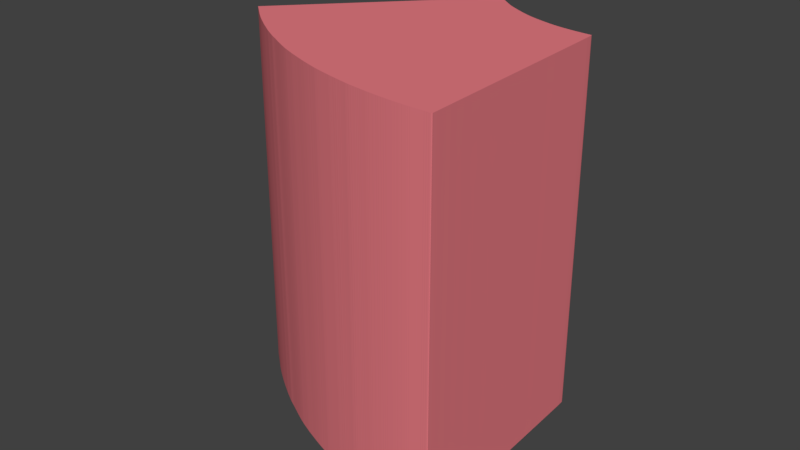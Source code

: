 # Source: pieza5.blend  (saved by Blender 2.79.0; exported with 4.5.12 LTS)
import bpy
from mathutils import Matrix  # noqa: F401  (used for matrix-valued properties, if any)

bpy.ops.wm.read_factory_settings(use_empty=True)
scene = bpy.context.scene
scene.name = 'Scene'

# ---- collections
col_collection_1 = bpy.data.collections.new('Collection 1'); scene.collection.children.link(col_collection_1)

# ---- materials (node trees are filled in below, after node groups)
mat_svgmat_001 = bpy.data.materials.new('SVGMat.001')
mat_svgmat_001.alpha_threshold = 0.0
mat_svgmat_001.use_transparent_shadow = False
mat_svgmat_001.diffuse_color = (0.807, 0.2016, 0.2307, 1.0)
mat_svgmat_001.roughness = 0.5

# ---- material node trees

# ---- world
world_world = bpy.data.worlds.new('World'); scene.world = world_world
world_world.color = (0.05088, 0.05088, 0.05088)
world_world.use_sun_shadow = False
world_world.sun_shadow_jitter_overblur = 0.0
world_world.cycles.sampling_method = 'MANUAL'

# ---- meshes
me_cupath826 = bpy.data.meshes.new('CUpath826')
me_cupath826.from_pydata([(-0.003489, 0.04692, 0.0), (-0.00344, 0.04687, 0.0), (-0.003384, 0.04682, 0.0), (-0.003321, 0.04676, 0.0), (-0.003252, 0.04669, 0.0), (-0.003176, 0.04662, 0.0), (-0.003094, 0.04654, 0.0), (-0.003006, 0.04646, 0.0), (-0.002913, 0.04637, 0.0), (-0.002816, 0.04629, 0.0), (-0.002713, 0.04619, 0.0), (-0.002606, 0.0461, 0.0), (-0.002495, 0.046, 0.0), (-0.002381, 0.04591, 0.0), (-0.002263, 0.04581, 0.0), (-0.002142, 0.04571, 0.0), (-0.002018, 0.04561, 0.0), (-0.001891, 0.0455, 0.0), (-0.001762, 0.0454, 0.0), (-0.001631, 0.0453, 0.0), (-0.001498, 0.04519, 0.0), (-0.001363, 0.04508, 0.0), (-0.001227, 0.04498, 0.0), (-0.001091, 0.04487, 0.0), (-0.000953, 0.04476, 0.0), (-0.000815, 0.04466, 0.0), (-0.0006767, 0.04455, 0.0), (-0.0005382, 0.04444, 0.0), (-0.0003996, 0.04433, 0.0), (-0.0002612, 0.04422, 0.0), (-0.000123, 0.04411, 0.0), (1.472e-05, 0.04401, 0.0), (0.0001519, 0.0439, 0.0), (0.0002884, 0.04379, 0.0), (0.0004241, 0.04369, 0.0), (0.0005588, 0.04358, 0.0), (0.0006924, 0.04348, 0.0), (0.0008247, 0.04337, 0.0), (0.0009562, 0.04327, 0.0), (0.001087, 0.04317, 0.0), (0.001218, 0.04307, 0.0), (0.001348, 0.04297, 0.0), (0.00148, 0.04287, 0.0), (0.001612, 0.04277, 0.0), (0.001745, 0.04267, 0.0), (0.001879, 0.04257, 0.0), (0.002016, 0.04247, 0.0), (0.002155, 0.04237, 0.0), (0.002296, 0.04227, 0.0), (0.00244, 0.04217, 0.0), (0.002587, 0.04207, 0.0), (0.002737, 0.04197, 0.0), (0.00289, 0.04187, 0.0), (0.003046, 0.04177, 0.0), (0.003205, 0.04166, 0.0), (0.003366, 0.04156, 0.0), (0.003531, 0.04146, 0.0), (0.003699, 0.04135, 0.0), (0.00387, 0.04125, 0.0), (0.004043, 0.04114, 0.0), (0.00422, 0.04104, 0.0), (0.004399, 0.04093, 0.0), (0.004582, 0.04082, 0.0), (0.004767, 0.04072, 0.0), (0.004954, 0.04061, 0.0), (0.005142, 0.0405, 0.0), (0.005333, 0.0404, 0.0), (0.005524, 0.04029, 0.0), (0.005717, 0.04018, 0.0), (0.00591, 0.04007, 0.0), (0.006104, 0.03997, 0.0), (0.006298, 0.03986, 0.0), (0.006492, 0.03975, 0.0), (0.006685, 0.03965, 0.0), (0.006878, 0.03954, 0.0), (0.007072, 0.03943, 0.0), (0.007265, 0.03933, 0.0), (0.00746, 0.03922, 0.0), (0.007656, 0.03912, 0.0), (0.007853, 0.03901, 0.0), (0.008052, 0.03891, 0.0), (0.008253, 0.0388, 0.0), (0.008457, 0.03869, 0.0), (0.008663, 0.03859, 0.0), (0.008872, 0.03848, 0.0), (0.009085, 0.03837, 0.0), (0.009299, 0.03827, 0.0), (0.009516, 0.03816, 0.0), (0.009732, 0.03805, 0.0), (0.009948, 0.03795, 0.0), (0.01016, 0.03784, 0.0), (0.01037, 0.03774, 0.0), (0.01058, 0.03764, 0.0), (0.01079, 0.03755, 0.0), (0.01099, 0.03746, 0.0), (0.01118, 0.03737, 0.0), (0.01136, 0.03728, 0.0), (0.01154, 0.0372, 0.0), (0.01171, 0.03713, 0.0), (0.01187, 0.03706, 0.0), (0.01203, 0.03699, 0.0), (0.01219, 0.03692, 0.0), (0.01234, 0.03685, 0.0), (0.01249, 0.03679, 0.0), (0.01265, 0.03673, 0.0), (0.01281, 0.03666, 0.0), (0.01297, 0.0366, 0.0), (0.01313, 0.03653, 0.0), (0.01331, 0.03647, 0.0), (0.01349, 0.0364, 0.0), (0.01368, 0.03632, 0.0), (0.01387, 0.03625, 0.0), (0.01407, 0.03618, 0.0), (0.01427, 0.0361, 0.0), (0.01448, 0.03603, 0.0), (0.0147, 0.03595, 0.0), (0.01491, 0.03587, 0.0), (0.01513, 0.0358, 0.0), (0.01535, 0.03572, 0.0), (0.01557, 0.03565, 0.0), (0.01579, 0.03557, 0.0), (0.016, 0.0355, 0.0), (0.01622, 0.03543, 0.0), (0.01644, 0.03536, 0.0), (0.01665, 0.03529, 0.0), (0.01687, 0.03522, 0.0), (0.01708, 0.03516, 0.0), (0.0173, 0.03509, 0.0), (0.01751, 0.03503, 0.0), (0.01773, 0.03496, 0.0), (0.01794, 0.0349, 0.0), (0.01815, 0.03484, 0.0), (0.01837, 0.03477, 0.0), (0.01858, 0.03471, 0.0), (0.01879, 0.03465, 0.0), (0.01901, 0.03459, 0.0), (0.01922, 0.03453, 0.0), (0.01943, 0.03446, 0.0), (0.01965, 0.0344, 0.0), (0.01986, 0.03435, 0.0), (0.02007, 0.03429, 0.0), (0.02028, 0.03423, 0.0), (0.02049, 0.03417, 0.0), (0.0207, 0.03412, 0.0), (0.02091, 0.03407, 0.0), (0.02111, 0.03401, 0.0), (0.02132, 0.03396, 0.0), (0.02153, 0.03391, 0.0), (0.02173, 0.03387, 0.0), (0.02194, 0.03382, 0.0), (0.02214, 0.03377, 0.0), (0.02234, 0.03373, 0.0), (0.02255, 0.03368, 0.0), (0.02276, 0.03364, 0.0), (0.02296, 0.0336, 0.0), (0.02317, 0.03356, 0.0), (0.02338, 0.03352, 0.0), (0.02359, 0.03348, 0.0), (0.0238, 0.03344, 0.0), (0.02402, 0.0334, 0.0), (0.02424, 0.03337, 0.0), (0.02445, 0.03333, 0.0), (0.02467, 0.03329, 0.0), (0.02489, 0.03326, 0.0), (0.02512, 0.03322, 0.0), (0.02534, 0.03319, 0.0), (0.02556, 0.03316, 0.0), (0.02579, 0.03312, 0.0), (0.02601, 0.03309, 0.0), (0.02624, 0.03306, 0.0), (0.02646, 0.03303, 0.0), (0.02669, 0.033, 0.0), (0.02692, 0.03297, 0.0), (0.02714, 0.03294, 0.0), (0.02737, 0.03291, 0.0), (0.0276, 0.03288, 0.0), (0.02782, 0.03286, 0.0), (0.02805, 0.03283, 0.0), (0.02827, 0.03281, 0.0), (0.0285, 0.03278, 0.0), (0.02872, 0.03276, 0.0), (0.02894, 0.03274, 0.0), (0.02916, 0.03272, 0.0), (0.02937, 0.0327, 0.0), (0.02959, 0.03268, 0.0), (0.02981, 0.03267, 0.0), (0.03003, 0.03265, 0.0), (0.03024, 0.03264, 0.0), (0.03046, 0.03262, 0.0), (0.03068, 0.03261, 0.0), (0.0309, 0.03259, 0.0), (0.03112, 0.03258, 0.0), (0.03135, 0.03257, 0.0), (0.03157, 0.03256, 0.0), (0.0318, 0.03254, 0.0), (0.03203, 0.03253, 0.0), (0.03226, 0.03252, 0.0), (0.03248, 0.03251, 0.0), (0.0327, 0.0325, 0.0), (0.03292, 0.03249, 0.0), (0.03313, 0.03248, 0.0), (0.03333, 0.03247, 0.0), (0.03353, 0.03247, 0.0), (0.03371, 0.03246, 0.0), (0.03389, 0.03245, 0.0), (0.03406, 0.03245, 0.0), (0.03421, 0.03245, 0.0), (0.03435, 0.03244, 0.0), (0.03448, 0.03244, 0.0), (0.03461, 0.03244, 0.0), (0.03472, 0.03244, 0.0), (0.03482, 0.03244, 0.0), (0.03491, 0.03243, 0.0), (0.035, 0.03243, 0.0), (0.03507, 0.03243, 0.0), (0.03514, 0.03243, 0.0), (0.03519, 0.03242, 0.0), (0.03524, 0.03241, 0.0), (0.03529, 0.03235, 0.0), (0.03533, 0.03222, 0.0), (0.03537, 0.03196, 0.0), (0.0354, 0.03153, 0.0), (0.03544, 0.0309, 0.0), (0.03549, 0.03003, 0.0), (0.03554, 0.02887, 0.0), (0.0356, 0.02738, 0.0), (0.03567, 0.02552, 0.0), (0.03575, 0.02326, 0.0), (0.03585, 0.02054, 0.0), (0.03596, 0.01736, 0.0), (0.03609, 0.01377, 0.0), (0.03622, 0.009857, 0.0), (0.03637, 0.005702, 0.0), (0.03652, 0.001385, 0.0), (0.03667, -0.003013, 0.0), (0.03682, -0.007411, 0.0), (0.03697, -0.01173, 0.0), (0.03711, -0.01588, 0.0), (0.03725, -0.01979, 0.0), (0.03737, -0.02338, 0.0), (0.03748, -0.02656, 0.0), (0.03757, -0.02928, 0.0), (0.03765, -0.03155, 0.0), (0.03771, -0.03341, 0.0), (0.03776, -0.0349, 0.0), (0.0378, -0.03607, 0.0), (0.03783, -0.03696, 0.0), (0.03785, -0.0376, 0.0), (0.03786, -0.03803, 0.0), (0.03787, -0.0383, 0.0), (0.03788, -0.03845, 0.0), (0.03788, -0.03852, 0.0), (0.03787, -0.03854, 0.0), (0.03787, -0.03856, 0.0), (0.03787, -0.03857, 0.0), (0.03787, -0.03859, 0.0), (0.03787, -0.0386, 0.0), (0.03786, -0.03862, 0.0), (0.03785, -0.03863, 0.0), (0.03785, -0.03864, 0.0), (0.03784, -0.03865, 0.0), (0.03782, -0.03866, 0.0), (0.03781, -0.03867, 0.0), (0.03779, -0.03867, 0.0), (0.03777, -0.03868, 0.0), (0.03774, -0.03869, 0.0), (0.03771, -0.03869, 0.0), (0.03768, -0.0387, 0.0), (0.03763, -0.0387, 0.0), (0.03759, -0.0387, 0.0), (0.03753, -0.03871, 0.0), (0.03747, -0.03871, 0.0), (0.0374, -0.03871, 0.0), (0.03733, -0.03871, 0.0), (0.03724, -0.03871, 0.0), (0.03715, -0.03871, 0.0), (0.03705, -0.03871, 0.0), (0.03693, -0.0387, 0.0), (0.03681, -0.0387, 0.0), (0.03668, -0.0387, 0.0), (0.03654, -0.0387, 0.0), (0.03639, -0.0387, 0.0), (0.03623, -0.03869, 0.0), (0.03606, -0.03869, 0.0), (0.03589, -0.03869, 0.0), (0.03571, -0.03869, 0.0), (0.03552, -0.03868, 0.0), (0.03532, -0.03868, 0.0), (0.03512, -0.03868, 0.0), (0.03491, -0.03868, 0.0), (0.03469, -0.03868, 0.0), (0.03447, -0.03868, 0.0), (0.03425, -0.03868, 0.0), (0.03403, -0.03868, 0.0), (0.0338, -0.03868, 0.0), (0.03358, -0.03868, 0.0), (0.03336, -0.03868, 0.0), (0.03314, -0.03868, 0.0), (0.03292, -0.03868, 0.0), (0.03271, -0.03868, 0.0), (0.0325, -0.03868, 0.0), (0.0323, -0.03868, 0.0), (0.03211, -0.03868, 0.0), (0.03192, -0.03868, 0.0), (0.03174, -0.03868, 0.0), (0.03156, -0.03868, 0.0), (0.03139, -0.03867, 0.0), (0.03122, -0.03867, 0.0), (0.03106, -0.03867, 0.0), (0.0309, -0.03867, 0.0), (0.03075, -0.03866, 0.0), (0.03059, -0.03866, 0.0), (0.03044, -0.03866, 0.0), (0.03029, -0.03865, 0.0), (0.03015, -0.03865, 0.0), (0.03, -0.03864, 0.0), (0.02985, -0.03864, 0.0), (0.0297, -0.03863, 0.0), (0.02955, -0.03863, 0.0), (0.0294, -0.03862, 0.0), (0.02924, -0.03862, 0.0), (0.02908, -0.03861, 0.0), (0.02891, -0.0386, 0.0), (0.02874, -0.03859, 0.0), (0.02856, -0.03859, 0.0), (0.02837, -0.03858, 0.0), (0.02817, -0.03857, 0.0), (0.02797, -0.03856, 0.0), (0.02776, -0.03855, 0.0), (0.02754, -0.03853, 0.0), (0.02731, -0.03852, 0.0), (0.02708, -0.03851, 0.0), (0.02684, -0.03849, 0.0), (0.0266, -0.03848, 0.0), (0.02635, -0.03846, 0.0), (0.0261, -0.03845, 0.0), (0.02584, -0.03843, 0.0), (0.02557, -0.03841, 0.0), (0.02531, -0.03839, 0.0), (0.02504, -0.03837, 0.0), (0.02476, -0.03835, 0.0), (0.02449, -0.03833, 0.0), (0.02422, -0.03831, 0.0), (0.02394, -0.03828, 0.0), (0.02367, -0.03826, 0.0), (0.0234, -0.03824, 0.0), (0.02314, -0.03821, 0.0), (0.02288, -0.03819, 0.0), (0.02262, -0.03817, 0.0), (0.02237, -0.03814, 0.0), (0.02213, -0.03812, 0.0), (0.02189, -0.0381, 0.0), (0.02166, -0.03808, 0.0), (0.02143, -0.03805, 0.0), (0.02121, -0.03803, 0.0), (0.02099, -0.03801, 0.0), (0.02077, -0.03798, 0.0), (0.02056, -0.03796, 0.0), (0.02035, -0.03794, 0.0), (0.02015, -0.03792, 0.0), (0.01995, -0.0379, 0.0), (0.01975, -0.03788, 0.0), (0.01955, -0.03785, 0.0), (0.01935, -0.03783, 0.0), (0.01916, -0.03781, 0.0), (0.01897, -0.03779, 0.0), (0.01877, -0.03777, 0.0), (0.01858, -0.03775, 0.0), (0.01839, -0.03772, 0.0), (0.0182, -0.0377, 0.0), (0.01801, -0.03768, 0.0), (0.01782, -0.03765, 0.0), (0.01762, -0.03763, 0.0), (0.01743, -0.0376, 0.0), (0.01723, -0.03758, 0.0), (0.01704, -0.03755, 0.0), (0.01684, -0.03752, 0.0), (0.01664, -0.03749, 0.0), (0.01644, -0.03746, 0.0), (0.01624, -0.03743, 0.0), (0.01603, -0.0374, 0.0), (0.01583, -0.03737, 0.0), (0.01562, -0.03734, 0.0), (0.0154, -0.03731, 0.0), (0.01519, -0.03727, 0.0), (0.01497, -0.03724, 0.0), (0.01474, -0.03721, 0.0), (0.01452, -0.03717, 0.0), (0.01429, -0.03714, 0.0), (0.01407, -0.03711, 0.0), (0.01384, -0.03707, 0.0), (0.01361, -0.03704, 0.0), (0.01339, -0.03701, 0.0), (0.01317, -0.03697, 0.0), (0.01295, -0.03694, 0.0), (0.01273, -0.0369, 0.0), (0.01252, -0.03687, 0.0), (0.01231, -0.03684, 0.0), (0.0121, -0.03681, 0.0), (0.0119, -0.03677, 0.0), (0.01171, -0.03674, 0.0), (0.01152, -0.03671, 0.0), (0.01133, -0.03668, 0.0), (0.01115, -0.03665, 0.0), (0.01098, -0.03661, 0.0), (0.01081, -0.03658, 0.0), (0.01064, -0.03655, 0.0), (0.01048, -0.03652, 0.0), (0.01032, -0.03649, 0.0), (0.01017, -0.03646, 0.0), (0.01002, -0.03643, 0.0), (0.009875, -0.0364, 0.0), (0.009731, -0.03637, 0.0), (0.009587, -0.03633, 0.0), (0.009443, -0.0363, 0.0), (0.009297, -0.03627, 0.0), (0.009149, -0.03623, 0.0), (0.008997, -0.0362, 0.0), (0.00884, -0.03616, 0.0), (0.008678, -0.03613, 0.0), (0.008509, -0.03609, 0.0), (0.008332, -0.03605, 0.0), (0.008148, -0.03601, 0.0), (0.007959, -0.03597, 0.0), (0.007765, -0.03593, 0.0), (0.007567, -0.03589, 0.0), (0.007367, -0.03584, 0.0), (0.007166, -0.0358, 0.0), (0.006964, -0.03576, 0.0), (0.006764, -0.03571, 0.0), (0.006565, -0.03567, 0.0), (0.006369, -0.03563, 0.0), (0.006177, -0.03559, 0.0), (0.00599, -0.03555, 0.0), (0.005809, -0.0355, 0.0), (0.005634, -0.03546, 0.0), (0.005464, -0.03543, 0.0), (0.0053, -0.03539, 0.0), (0.005142, -0.03535, 0.0), (0.004991, -0.03532, 0.0), (0.004846, -0.03528, 0.0), (0.004708, -0.03525, 0.0), (0.004576, -0.03522, 0.0), (0.004452, -0.03519, 0.0), (0.004335, -0.03517, 0.0), (0.004226, -0.03514, 0.0), (0.004121, -0.03512, 0.0), (0.00402, -0.03509, 0.0), (0.003919, -0.03507, 0.0), (0.003818, -0.03505, 0.0), (0.003714, -0.03502, 0.0), (0.003605, -0.035, 0.0), (0.003489, -0.03497, 0.0), (0.003364, -0.03494, 0.0), (0.003228, -0.03491, 0.0), (0.003079, -0.03487, 0.0), (0.002915, -0.03483, 0.0), (0.002735, -0.03478, 0.0), (0.002539, -0.03473, 0.0), (0.002329, -0.03468, 0.0), (0.002108, -0.03462, 0.0), (0.001876, -0.03456, 0.0), (0.001637, -0.0345, 0.0), (0.001391, -0.03444, 0.0), (0.001141, -0.03437, 0.0), (0.0008876, -0.03431, 0.0), (0.0006336, -0.03424, 0.0), (0.0003804, -0.03418, 0.0), (0.00013, -0.03411, 0.0), (-0.0001163, -0.03405, 0.0), (-0.0003579, -0.03398, 0.0), (-0.0005944, -0.03392, 0.0), (-0.0008253, -0.03386, 0.0), (-0.00105, -0.0338, 0.0), (-0.001269, -0.03374, 0.0), (-0.001481, -0.03368, 0.0), (-0.001686, -0.03363, 0.0), (-0.001883, -0.03357, 0.0), (-0.002072, -0.03352, 0.0), (-0.002253, -0.03347, 0.0), (-0.002426, -0.03342, 0.0), (-0.002589, -0.03337, 0.0), (-0.002746, -0.03333, 0.0), (-0.002898, -0.03328, 0.0), (-0.003046, -0.03324, 0.0), (-0.003194, -0.03319, 0.0), (-0.003343, -0.03314, 0.0), (-0.003495, -0.03309, 0.0), (-0.003653, -0.03304, 0.0), (-0.003818, -0.03299, 0.0), (-0.003992, -0.03293, 0.0), (-0.004178, -0.03287, 0.0), (-0.004378, -0.0328, 0.0), (-0.004592, -0.03273, 0.0), (-0.00482, -0.03266, 0.0), (-0.005059, -0.03258, 0.0), (-0.005308, -0.0325, 0.0), (-0.005564, -0.03241, 0.0), (-0.005826, -0.03232, 0.0), (-0.006092, -0.03224, 0.0), (-0.006359, -0.03215, 0.0), (-0.006626, -0.03206, 0.0), (-0.006891, -0.03197, 0.0), (-0.007151, -0.03188, 0.0), (-0.007405, -0.03179, 0.0), (-0.007651, -0.03171, 0.0), (-0.007891, -0.03162, 0.0), (-0.008124, -0.03154, 0.0), (-0.008353, -0.03146, 0.0), (-0.008578, -0.03138, 0.0), (-0.008801, -0.0313, 0.0), (-0.009023, -0.03121, 0.0), (-0.009245, -0.03113, 0.0), (-0.009469, -0.03105, 0.0), (-0.009695, -0.03096, 0.0), (-0.009925, -0.03088, 0.0), (-0.01016, -0.03079, 0.0), (-0.0104, -0.0307, 0.0), (-0.01065, -0.0306, 0.0), (-0.0109, -0.03051, 0.0), (-0.01115, -0.03041, 0.0), (-0.0114, -0.03031, 0.0), (-0.01165, -0.03022, 0.0), (-0.01189, -0.03012, 0.0), (-0.01213, -0.03003, 0.0), (-0.01237, -0.02994, 0.0), (-0.0126, -0.02985, 0.0), (-0.01282, -0.02977, 0.0), (-0.01303, -0.02968, 0.0), (-0.01323, -0.02961, 0.0), (-0.01341, -0.02953, 0.0), (-0.01359, -0.02947, 0.0), (-0.01375, -0.0294, 0.0), (-0.01391, -0.02934, 0.0), (-0.01406, -0.02928, 0.0), (-0.0142, -0.02923, 0.0), (-0.01433, -0.02918, 0.0), (-0.01445, -0.02913, 0.0), (-0.01457, -0.02908, 0.0), (-0.01468, -0.02904, 0.0), (-0.01479, -0.029, 0.0), (-0.01489, -0.02895, 0.0), (-0.01499, -0.02891, 0.0), (-0.01508, -0.02888, 0.0), (-0.01518, -0.02884, 0.0), (-0.01527, -0.0288, 0.0), (-0.01536, -0.02876, 0.0), (-0.01546, -0.02872, 0.0), (-0.01556, -0.02868, 0.0), (-0.01566, -0.02864, 0.0), (-0.01576, -0.02859, 0.0), (-0.01587, -0.02854, 0.0), (-0.01599, -0.02849, 0.0), (-0.01611, -0.02844, 0.0), (-0.01624, -0.02839, 0.0), (-0.01638, -0.02833, 0.0), (-0.01652, -0.02827, 0.0), (-0.01666, -0.02821, 0.0), (-0.0168, -0.02814, 0.0), (-0.01695, -0.02808, 0.0), (-0.0171, -0.02802, 0.0), (-0.01724, -0.02795, 0.0), (-0.01739, -0.02789, 0.0), (-0.01753, -0.02783, 0.0), (-0.01767, -0.02777, 0.0), (-0.0178, -0.02771, 0.0), (-0.01793, -0.02765, 0.0), (-0.01806, -0.0276, 0.0), (-0.01818, -0.02755, 0.0), (-0.0183, -0.02749, 0.0), (-0.01842, -0.02744, 0.0), (-0.01854, -0.02739, 0.0), (-0.01867, -0.02733, 0.0), (-0.01879, -0.02728, 0.0), (-0.01891, -0.02722, 0.0), (-0.01904, -0.02716, 0.0), (-0.01917, -0.0271, 0.0), (-0.0193, -0.02704, 0.0), (-0.01944, -0.02697, 0.0), (-0.01958, -0.0269, 0.0), (-0.01973, -0.02683, 0.0), (-0.01988, -0.02676, 0.0), (-0.02004, -0.02668, 0.0), (-0.0202, -0.02661, 0.0), (-0.02036, -0.02652, 0.0), (-0.02053, -0.02644, 0.0), (-0.0207, -0.02635, 0.0), (-0.02088, -0.02626, 0.0), (-0.02107, -0.02617, 0.0), (-0.02125, -0.02607, 0.0), (-0.02144, -0.02598, 0.0), (-0.02164, -0.02587, 0.0), (-0.02183, -0.02577, 0.0), (-0.02203, -0.02567, 0.0), (-0.02223, -0.02557, 0.0), (-0.02242, -0.02546, 0.0), (-0.02262, -0.02536, 0.0), (-0.02281, -0.02526, 0.0), (-0.023, -0.02516, 0.0), (-0.02318, -0.02506, 0.0), (-0.02336, -0.02497, 0.0), (-0.02353, -0.02488, 0.0), (-0.02369, -0.02479, 0.0), (-0.02385, -0.0247, 0.0), (-0.02401, -0.02462, 0.0), (-0.02417, -0.02453, 0.0), (-0.02432, -0.02445, 0.0), (-0.02448, -0.02436, 0.0), (-0.02463, -0.02428, 0.0), (-0.02479, -0.02419, 0.0), (-0.02495, -0.0241, 0.0), (-0.02512, -0.02401, 0.0), (-0.02529, -0.02392, 0.0), (-0.02547, -0.02382, 0.0), (-0.02566, -0.02371, 0.0), (-0.02585, -0.02361, 0.0), (-0.02604, -0.0235, 0.0), (-0.02624, -0.02339, 0.0), (-0.02643, -0.02328, 0.0), (-0.02663, -0.02318, 0.0), (-0.02683, -0.02307, 0.0), (-0.02702, -0.02296, 0.0), (-0.02721, -0.02286, 0.0), (-0.0274, -0.02276, 0.0), (-0.02757, -0.02267, 0.0), (-0.02775, -0.02257, 0.0), (-0.02791, -0.02249, 0.0), (-0.02808, -0.0224, 0.0), (-0.02823, -0.02232, 0.0), (-0.02839, -0.02224, 0.0), (-0.02854, -0.02217, 0.0), (-0.02868, -0.02209, 0.0), (-0.02883, -0.02201, 0.0), (-0.02898, -0.02193, 0.0), (-0.02913, -0.02186, 0.0), (-0.02928, -0.02177, 0.0), (-0.02943, -0.02169, 0.0), (-0.02958, -0.0216, 0.0), (-0.02974, -0.02151, 0.0), (-0.0299, -0.02142, 0.0), (-0.03006, -0.02132, 0.0), (-0.03021, -0.02123, 0.0), (-0.03037, -0.02113, 0.0), (-0.03053, -0.02104, 0.0), (-0.03068, -0.02094, 0.0), (-0.03083, -0.02085, 0.0), (-0.03098, -0.02076, 0.0), (-0.03112, -0.02067, 0.0), (-0.03126, -0.02059, 0.0), (-0.03139, -0.02051, 0.0), (-0.03151, -0.02043, 0.0), (-0.03163, -0.02036, 0.0), (-0.03175, -0.02029, 0.0), (-0.03186, -0.02022, 0.0), (-0.03196, -0.02016, 0.0), (-0.03206, -0.0201, 0.0), (-0.03216, -0.02004, 0.0), (-0.03225, -0.01998, 0.0), (-0.03234, -0.01993, 0.0), (-0.03243, -0.01987, 0.0), (-0.03252, -0.01982, 0.0), (-0.0326, -0.01977, 0.0), (-0.03269, -0.01972, 0.0), (-0.03277, -0.01967, 0.0), (-0.03286, -0.01962, 0.0), (-0.03295, -0.01957, 0.0), (-0.03304, -0.01951, 0.0), (-0.03314, -0.01945, 0.0), (-0.03325, -0.01938, 0.0), (-0.03337, -0.01931, 0.0), (-0.03349, -0.01923, 0.0), (-0.03362, -0.01914, 0.0), (-0.03377, -0.01905, 0.0), (-0.03392, -0.01895, 0.0), (-0.03409, -0.01884, 0.0), (-0.03427, -0.01872, 0.0), (-0.03445, -0.01859, 0.0), (-0.03464, -0.01847, 0.0), (-0.03484, -0.01834, 0.0), (-0.03503, -0.01821, 0.0), (-0.03523, -0.01808, 0.0), (-0.03542, -0.01795, 0.0), (-0.03561, -0.01782, 0.0), (-0.03579, -0.0177, 0.0), (-0.03597, -0.01758, 0.0), (-0.03614, -0.01747, 0.0), (-0.0363, -0.01736, 0.0), (-0.03646, -0.01726, 0.0), (-0.03661, -0.01716, 0.0), (-0.03676, -0.01706, 0.0), (-0.03691, -0.01696, 0.0), (-0.03706, -0.01686, 0.0), (-0.03722, -0.01676, 0.0), (-0.03738, -0.01665, 0.0), (-0.03754, -0.01654, 0.0), (-0.03772, -0.01642, 0.0), (-0.03791, -0.01629, 0.0), (-0.0381, -0.01616, 0.0), (-0.03831, -0.01601, 0.0), (-0.03853, -0.01586, 0.0), (-0.03876, -0.0157, 0.0), (-0.03899, -0.01554, 0.0), (-0.03924, -0.01537, 0.0), (-0.03948, -0.01519, 0.0), (-0.03973, -0.01502, 0.0), (-0.03998, -0.01484, 0.0), (-0.04023, -0.01466, 0.0), (-0.04048, -0.01448, 0.0), (-0.04073, -0.0143, 0.0), (-0.04098, -0.01412, 0.0), (-0.04122, -0.01394, 0.0), (-0.04146, -0.01377, 0.0), (-0.0417, -0.01359, 0.0), (-0.04193, -0.01342, 0.0), (-0.04216, -0.01325, 0.0), (-0.04239, -0.01308, 0.0), (-0.04262, -0.01291, 0.0), (-0.04284, -0.01274, 0.0), (-0.04306, -0.01258, 0.0), (-0.04327, -0.01241, 0.0), (-0.04348, -0.01225, 0.0), (-0.04369, -0.01209, 0.0), (-0.0439, -0.01193, 0.0), (-0.0441, -0.01177, 0.0), (-0.0443, -0.01161, 0.0), (-0.0445, -0.01146, 0.0), (-0.04471, -0.0113, 0.0), (-0.04491, -0.01114, 0.0), (-0.04511, -0.01097, 0.0), (-0.04531, -0.01081, 0.0), (-0.04551, -0.01064, 0.0), (-0.04572, -0.01047, 0.0), (-0.04592, -0.0103, 0.0), (-0.04614, -0.01012, 0.0), (-0.04635, -0.00994, 0.0), (-0.04657, -0.009756, 0.0), (-0.04678, -0.00957, 0.0), (-0.047, -0.009382, 0.0), (-0.04722, -0.009192, 0.0), (-0.04745, -0.009, 0.0), (-0.04767, -0.008809, 0.0), (-0.04789, -0.008617, 0.0), (-0.04811, -0.008425, 0.0), (-0.04834, -0.008233, 0.0), (-0.04856, -0.008043, 0.0), (-0.04877, -0.007855, 0.0), (-0.04899, -0.007669, 0.0), (-0.04921, -0.007486, 0.0), (-0.04942, -0.007307, 0.0), (-0.04962, -0.007133, 0.0), (-0.04982, -0.006963, 0.0), (-0.05001, -0.0068, 0.0), (-0.0502, -0.006643, 0.0), (-0.05037, -0.006494, 0.0), (-0.05054, -0.006353, 0.0), (-0.0507, -0.006221, 0.0), (-0.05084, -0.006098, 0.0), (-0.05098, -0.005985, 0.0), (-0.0511, -0.005883, 0.0), (-0.05121, -0.005789, 0.0), (-0.05131, -0.005704, 0.0), (-0.0514, -0.005627, 0.0), (-0.05149, -0.005558, 0.0), (-0.05156, -0.005495, 0.0), (-0.05162, -0.005439, 0.0), (-0.05168, -0.005389, 0.0), (-0.05173, -0.005343, 0.0), (-0.05178, -0.005303, 0.0), (-0.05182, -0.005266, 0.0), (-0.05185, -0.005234, 0.0), (-0.05188, -0.005204, 0.0), (-0.0519, -0.005177, 0.0), (-0.05192, -0.005152, 0.0), (-0.05193, -0.005129, 0.0), (-0.05194, -0.005108, 0.0), (-0.05194, -0.005088, 0.0), (-0.05195, -0.005068, 0.0), (-0.05194, -0.005049, 0.0), (-0.05194, -0.00503, 0.0), (-0.05193, -0.00501, 0.0), (-0.05192, -0.004989, 0.0), (-0.0519, -0.004962, 0.0), (-0.05186, -0.004904, 0.0), (-0.05175, -0.004786, 0.0), (-0.05156, -0.004577, 0.0), (-0.05126, -0.004249, 0.0), (-0.05082, -0.003772, 0.0), (-0.05022, -0.003117, 0.0), (-0.04942, -0.002253, 0.0), (-0.0484, -0.001151, 0.0), (-0.04714, 0.0002177, 0.0), (-0.04559, 0.001883, 0.0), (-0.04375, 0.003875, 0.0), (-0.04159, 0.00621, 0.0), (-0.03915, 0.008844, 0.0), (-0.03648, 0.01172, 0.0), (-0.03366, 0.01477, 0.0), (-0.03072, 0.01794, 0.0), (-0.02772, 0.02117, 0.0), (-0.02473, 0.0244, 0.0), (-0.02179, 0.02758, 0.0), (-0.01897, 0.03062, 0.0), (-0.01631, 0.03349, 0.0), (-0.01387, 0.03612, 0.0), (-0.01172, 0.03845, 0.0), (-0.009879, 0.04043, 0.0), (-0.008346, 0.04209, 0.0), (-0.00709, 0.04344, 0.0), (-0.006084, 0.04453, 0.0), (-0.005299, 0.04537, 0.0), (-0.004709, 0.04601, 0.0), (-0.004285, 0.04647, 0.0), (-0.004, 0.04677, 0.0), (-0.003825, 0.04696, 0.0), (-0.003734, 0.04706, 0.0), (-0.003699, 0.04709, 0.0), (-0.003691, 0.0471, 0.0), (-0.003689, 0.0471, 0.0), (-0.003686, 0.0471, 0.0), (-0.003684, 0.0471, 0.0), (-0.003682, 0.0471, 0.0), (-0.00368, 0.0471, 0.0), (-0.003679, 0.0471, 0.0), (-0.003677, 0.0471, 0.0), (-0.003676, 0.0471, 0.0), (-0.003675, 0.0471, 0.0), (-0.003674, 0.0471, 0.0), (-0.003673, 0.0471, 0.0), (-0.003673, 0.0471, 0.0), (-0.003672, 0.04709, 0.0), (-0.003671, 0.04709, 0.0), (-0.003669, 0.04709, 0.0), (-0.003665, 0.04709, 0.0), (-0.003658, 0.04708, 0.0), (-0.003648, 0.04707, 0.0), (-0.003635, 0.04706, 0.0), (-0.003617, 0.04704, 0.0), (-0.003594, 0.04702, 0.0), (-0.003566, 0.04699, 0.0), (-0.003531, 0.04696, 0.0), (-0.003489, 0.04692, 0.0), (-0.003489, 0.04692, 0.0), (-0.003489, 0.04692, 0.0), (-0.003489, 0.04692, 0.0), (-0.003489, 0.04692, 0.0), (-0.003489, 0.04692, 0.0), (-0.003489, 0.04692, 0.0), (-0.003489, 0.04692, 0.0), (-0.003489, 0.04692, 0.0), (-0.003489, 0.04692, 0.0), (-0.003489, 0.04692, 0.0), (-0.003489, 0.04692, 0.0), (-0.003489, 0.04692, 0.1181), (-0.00344, 0.04687, 0.1181), (-0.003384, 0.04682, 0.1181), (-0.003321, 0.04676, 0.1181), (-0.003252, 0.04669, 0.1181), (-0.003176, 0.04662, 0.1181), (-0.003094, 0.04654, 0.1181), (-0.003006, 0.04646, 0.1181), (-0.002913, 0.04637, 0.1181), (-0.002816, 0.04629, 0.1181), (-0.002713, 0.04619, 0.1181), (-0.002606, 0.0461, 0.1181), (-0.002495, 0.046, 0.1181), (-0.002381, 0.04591, 0.1181), (-0.002263, 0.04581, 0.1181), (-0.002142, 0.04571, 0.1181), (-0.002018, 0.04561, 0.1181), (-0.001891, 0.0455, 0.1181), (-0.001762, 0.0454, 0.1181), (-0.001631, 0.0453, 0.1181), (-0.001498, 0.04519, 0.1181), (-0.001363, 0.04508, 0.1181), (-0.001227, 0.04498, 0.1181), (-0.001091, 0.04487, 0.1181), (-0.000953, 0.04476, 0.1181), (-0.000815, 0.04466, 0.1181), (-0.0006767, 0.04455, 0.1181), (-0.0005382, 0.04444, 0.1181), (-0.0003996, 0.04433, 0.1181), (-0.0002612, 0.04422, 0.1181), (-0.000123, 0.04411, 0.1181), (1.472e-05, 0.04401, 0.1181), (0.0001519, 0.0439, 0.1181), (0.0002884, 0.04379, 0.1181), (0.0004241, 0.04369, 0.1181), (0.0005588, 0.04358, 0.1181), (0.0006924, 0.04348, 0.1181), (0.0008247, 0.04337, 0.1181), (0.0009562, 0.04327, 0.1181), (0.001087, 0.04317, 0.1181), (0.001218, 0.04307, 0.1181), (0.001348, 0.04297, 0.1181), (0.00148, 0.04287, 0.1181), (0.001612, 0.04277, 0.1181), (0.001745, 0.04267, 0.1181), (0.001879, 0.04257, 0.1181), (0.002016, 0.04247, 0.1181), (0.002155, 0.04237, 0.1181), (0.002296, 0.04227, 0.1181), (0.00244, 0.04217, 0.1181), (0.002587, 0.04207, 0.1181), (0.002737, 0.04197, 0.1181), (0.00289, 0.04187, 0.1181), (0.003046, 0.04177, 0.1181), (0.003205, 0.04166, 0.1181), (0.003366, 0.04156, 0.1181), (0.003531, 0.04146, 0.1181), (0.003699, 0.04135, 0.1181), (0.00387, 0.04125, 0.1181), (0.004043, 0.04114, 0.1181), (0.00422, 0.04104, 0.1181), (0.004399, 0.04093, 0.1181), (0.004582, 0.04082, 0.1181), (0.004767, 0.04072, 0.1181), (0.004954, 0.04061, 0.1181), (0.005142, 0.0405, 0.1181), (0.005333, 0.0404, 0.1181), (0.005524, 0.04029, 0.1181), (0.005717, 0.04018, 0.1181), (0.00591, 0.04007, 0.1181), (0.006104, 0.03997, 0.1181), (0.006298, 0.03986, 0.1181), (0.006492, 0.03975, 0.1181), (0.006685, 0.03965, 0.1181), (0.006878, 0.03954, 0.1181), (0.007072, 0.03943, 0.1181), (0.007265, 0.03933, 0.1181), (0.00746, 0.03922, 0.1181), (0.007656, 0.03912, 0.1181), (0.007853, 0.03901, 0.1181), (0.008052, 0.03891, 0.1181), (0.008253, 0.0388, 0.1181), (0.008457, 0.03869, 0.1181), (0.008663, 0.03859, 0.1181), (0.008872, 0.03848, 0.1181), (0.009085, 0.03837, 0.1181), (0.009299, 0.03827, 0.1181), (0.009516, 0.03816, 0.1181), (0.009732, 0.03805, 0.1181), (0.009948, 0.03795, 0.1181), (0.01016, 0.03784, 0.1181), (0.01037, 0.03774, 0.1181), (0.01058, 0.03764, 0.1181), (0.01079, 0.03755, 0.1181), (0.01099, 0.03746, 0.1181), (0.01118, 0.03737, 0.1181), (0.01136, 0.03728, 0.1181), (0.01154, 0.0372, 0.1181), (0.01171, 0.03713, 0.1181), (0.01187, 0.03706, 0.1181), (0.01203, 0.03699, 0.1181), (0.01219, 0.03692, 0.1181), (0.01234, 0.03685, 0.1181), (0.01249, 0.03679, 0.1181), (0.01265, 0.03673, 0.1181), (0.01281, 0.03666, 0.1181), (0.01297, 0.0366, 0.1181), (0.01313, 0.03653, 0.1181), (0.01331, 0.03647, 0.1181), (0.01349, 0.0364, 0.1181), (0.01368, 0.03632, 0.1181), (0.01387, 0.03625, 0.1181), (0.01407, 0.03618, 0.1181), (0.01427, 0.0361, 0.1181), (0.01448, 0.03603, 0.1181), (0.0147, 0.03595, 0.1181), (0.01491, 0.03587, 0.1181), (0.01513, 0.0358, 0.1181), (0.01535, 0.03572, 0.1181), (0.01557, 0.03565, 0.1181), (0.01579, 0.03557, 0.1181), (0.016, 0.0355, 0.1181), (0.01622, 0.03543, 0.1181), (0.01644, 0.03536, 0.1181), (0.01665, 0.03529, 0.1181), (0.01687, 0.03522, 0.1181), (0.01708, 0.03516, 0.1181), (0.0173, 0.03509, 0.1181), (0.01751, 0.03503, 0.1181), (0.01773, 0.03496, 0.1181), (0.01794, 0.0349, 0.1181), (0.01815, 0.03484, 0.1181), (0.01837, 0.03477, 0.1181), (0.01858, 0.03471, 0.1181), (0.01879, 0.03465, 0.1181), (0.01901, 0.03459, 0.1181), (0.01922, 0.03453, 0.1181), (0.01943, 0.03446, 0.1181), (0.01965, 0.0344, 0.1181), (0.01986, 0.03435, 0.1181), (0.02007, 0.03429, 0.1181), (0.02028, 0.03423, 0.1181), (0.02049, 0.03417, 0.1181), (0.0207, 0.03412, 0.1181), (0.02091, 0.03407, 0.1181), (0.02111, 0.03401, 0.1181), (0.02132, 0.03396, 0.1181), (0.02153, 0.03391, 0.1181), (0.02173, 0.03387, 0.1181), (0.02194, 0.03382, 0.1181), (0.02214, 0.03377, 0.1181), (0.02234, 0.03373, 0.1181), (0.02255, 0.03368, 0.1181), (0.02276, 0.03364, 0.1181), (0.02296, 0.0336, 0.1181), (0.02317, 0.03356, 0.1181), (0.02338, 0.03352, 0.1181), (0.02359, 0.03348, 0.1181), (0.0238, 0.03344, 0.1181), (0.02402, 0.0334, 0.1181), (0.02424, 0.03337, 0.1181), (0.02445, 0.03333, 0.1181), (0.02467, 0.03329, 0.1181), (0.02489, 0.03326, 0.1181), (0.02512, 0.03322, 0.1181), (0.02534, 0.03319, 0.1181), (0.02556, 0.03316, 0.1181), (0.02579, 0.03312, 0.1181), (0.02601, 0.03309, 0.1181), (0.02624, 0.03306, 0.1181), (0.02646, 0.03303, 0.1181), (0.02669, 0.033, 0.1181), (0.02692, 0.03297, 0.1181), (0.02714, 0.03294, 0.1181), (0.02737, 0.03291, 0.1181), (0.0276, 0.03288, 0.1181), (0.02782, 0.03286, 0.1181), (0.02805, 0.03283, 0.1181), (0.02827, 0.03281, 0.1181), (0.0285, 0.03278, 0.1181), (0.02872, 0.03276, 0.1181), (0.02894, 0.03274, 0.1181), (0.02916, 0.03272, 0.1181), (0.02937, 0.0327, 0.1181), (0.02959, 0.03268, 0.1181), (0.02981, 0.03267, 0.1181), (0.03003, 0.03265, 0.1181), (0.03024, 0.03264, 0.1181), (0.03046, 0.03262, 0.1181), (0.03068, 0.03261, 0.1181), (0.0309, 0.03259, 0.1181), (0.03112, 0.03258, 0.1181), (0.03135, 0.03257, 0.1181), (0.03157, 0.03256, 0.1181), (0.0318, 0.03254, 0.1181), (0.03203, 0.03253, 0.1181), (0.03226, 0.03252, 0.1181), (0.03248, 0.03251, 0.1181), (0.0327, 0.0325, 0.1181), (0.03292, 0.03249, 0.1181), (0.03313, 0.03248, 0.1181), (0.03333, 0.03247, 0.1181), (0.03353, 0.03247, 0.1181), (0.03371, 0.03246, 0.1181), (0.03389, 0.03245, 0.1181), (0.03406, 0.03245, 0.1181), (0.03421, 0.03245, 0.1181), (0.03435, 0.03244, 0.1181), (0.03448, 0.03244, 0.1181), (0.03461, 0.03244, 0.1181), (0.03472, 0.03244, 0.1181), (0.03482, 0.03244, 0.1181), (0.03491, 0.03243, 0.1181), (0.035, 0.03243, 0.1181), (0.03507, 0.03243, 0.1181), (0.03514, 0.03243, 0.1181), (0.03519, 0.03242, 0.1181), (0.03524, 0.03241, 0.1181), (0.03529, 0.03235, 0.1181), (0.03533, 0.03222, 0.1181), (0.03537, 0.03196, 0.1181), (0.0354, 0.03153, 0.1181), (0.03544, 0.0309, 0.1181), (0.03549, 0.03003, 0.1181), (0.03554, 0.02887, 0.1181), (0.0356, 0.02738, 0.1181), (0.03567, 0.02552, 0.1181), (0.03575, 0.02326, 0.1181), (0.03585, 0.02054, 0.1181), (0.03596, 0.01736, 0.1181), (0.03609, 0.01377, 0.1181), (0.03622, 0.009857, 0.1181), (0.03637, 0.005702, 0.1181), (0.03652, 0.001385, 0.1181), (0.03667, -0.003013, 0.1181), (0.03682, -0.007411, 0.1181), (0.03697, -0.01173, 0.1181), (0.03711, -0.01588, 0.1181), (0.03725, -0.01979, 0.1181), (0.03737, -0.02338, 0.1181), (0.03748, -0.02656, 0.1181), (0.03757, -0.02928, 0.1181), (0.03765, -0.03155, 0.1181), (0.03771, -0.03341, 0.1181), (0.03776, -0.0349, 0.1181), (0.0378, -0.03607, 0.1181), (0.03783, -0.03696, 0.1181), (0.03785, -0.0376, 0.1181), (0.03786, -0.03803, 0.1181), (0.03787, -0.0383, 0.1181), (0.03788, -0.03845, 0.1181), (0.03788, -0.03852, 0.1181), (0.03787, -0.03854, 0.1181), (0.03787, -0.03856, 0.1181), (0.03787, -0.03857, 0.1181), (0.03787, -0.03859, 0.1181), (0.03787, -0.0386, 0.1181), (0.03786, -0.03862, 0.1181), (0.03785, -0.03863, 0.1181), (0.03785, -0.03864, 0.1181), (0.03784, -0.03865, 0.1181), (0.03782, -0.03866, 0.1181), (0.03781, -0.03867, 0.1181), (0.03779, -0.03867, 0.1181), (0.03777, -0.03868, 0.1181), (0.03774, -0.03869, 0.1181), (0.03771, -0.03869, 0.1181), (0.03768, -0.0387, 0.1181), (0.03763, -0.0387, 0.1181), (0.03759, -0.0387, 0.1181), (0.03753, -0.03871, 0.1181), (0.03747, -0.03871, 0.1181), (0.0374, -0.03871, 0.1181), (0.03733, -0.03871, 0.1181), (0.03724, -0.03871, 0.1181), (0.03715, -0.03871, 0.1181), (0.03705, -0.03871, 0.1181), (0.03693, -0.0387, 0.1181), (0.03681, -0.0387, 0.1181), (0.03668, -0.0387, 0.1181), (0.03654, -0.0387, 0.1181), (0.03639, -0.0387, 0.1181), (0.03623, -0.03869, 0.1181), (0.03606, -0.03869, 0.1181), (0.03589, -0.03869, 0.1181), (0.03571, -0.03869, 0.1181), (0.03552, -0.03868, 0.1181), (0.03532, -0.03868, 0.1181), (0.03512, -0.03868, 0.1181), (0.03491, -0.03868, 0.1181), (0.03469, -0.03868, 0.1181), (0.03447, -0.03868, 0.1181), (0.03425, -0.03868, 0.1181), (0.03403, -0.03868, 0.1181), (0.0338, -0.03868, 0.1181), (0.03358, -0.03868, 0.1181), (0.03336, -0.03868, 0.1181), (0.03314, -0.03868, 0.1181), (0.03292, -0.03868, 0.1181), (0.03271, -0.03868, 0.1181), (0.0325, -0.03868, 0.1181), (0.0323, -0.03868, 0.1181), (0.03211, -0.03868, 0.1181), (0.03192, -0.03868, 0.1181), (0.03174, -0.03868, 0.1181), (0.03156, -0.03868, 0.1181), (0.03139, -0.03867, 0.1181), (0.03122, -0.03867, 0.1181), (0.03106, -0.03867, 0.1181), (0.0309, -0.03867, 0.1181), (0.03075, -0.03866, 0.1181), (0.03059, -0.03866, 0.1181), (0.03044, -0.03866, 0.1181), (0.03029, -0.03865, 0.1181), (0.03015, -0.03865, 0.1181), (0.03, -0.03864, 0.1181), (0.02985, -0.03864, 0.1181), (0.0297, -0.03863, 0.1181), (0.02955, -0.03863, 0.1181), (0.0294, -0.03862, 0.1181), (0.02924, -0.03862, 0.1181), (0.02908, -0.03861, 0.1181), (0.02891, -0.0386, 0.1181), (0.02874, -0.03859, 0.1181), (0.02856, -0.03859, 0.1181), (0.02837, -0.03858, 0.1181), (0.02817, -0.03857, 0.1181), (0.02797, -0.03856, 0.1181), (0.02776, -0.03855, 0.1181), (0.02754, -0.03853, 0.1181), (0.02731, -0.03852, 0.1181), (0.02708, -0.03851, 0.1181), (0.02684, -0.03849, 0.1181), (0.0266, -0.03848, 0.1181), (0.02635, -0.03846, 0.1181), (0.0261, -0.03845, 0.1181), (0.02584, -0.03843, 0.1181), (0.02557, -0.03841, 0.1181), (0.02531, -0.03839, 0.1181), (0.02504, -0.03837, 0.1181), (0.02476, -0.03835, 0.1181), (0.02449, -0.03833, 0.1181), (0.02422, -0.03831, 0.1181), (0.02394, -0.03828, 0.1181), (0.02367, -0.03826, 0.1181), (0.0234, -0.03824, 0.1181), (0.02314, -0.03821, 0.1181), (0.02288, -0.03819, 0.1181), (0.02262, -0.03817, 0.1181), (0.02237, -0.03814, 0.1181), (0.02213, -0.03812, 0.1181), (0.02189, -0.0381, 0.1181), (0.02166, -0.03808, 0.1181), (0.02143, -0.03805, 0.1181), (0.02121, -0.03803, 0.1181), (0.02099, -0.03801, 0.1181), (0.02077, -0.03798, 0.1181), (0.02056, -0.03796, 0.1181), (0.02035, -0.03794, 0.1181), (0.02015, -0.03792, 0.1181), (0.01995, -0.0379, 0.1181), (0.01975, -0.03788, 0.1181), (0.01955, -0.03785, 0.1181), (0.01935, -0.03783, 0.1181), (0.01916, -0.03781, 0.1181), (0.01897, -0.03779, 0.1181), (0.01877, -0.03777, 0.1181), (0.01858, -0.03775, 0.1181), (0.01839, -0.03772, 0.1181), (0.0182, -0.0377, 0.1181), (0.01801, -0.03768, 0.1181), (0.01782, -0.03765, 0.1181), (0.01762, -0.03763, 0.1181), (0.01743, -0.0376, 0.1181), (0.01723, -0.03758, 0.1181), (0.01704, -0.03755, 0.1181), (0.01684, -0.03752, 0.1181), (0.01664, -0.03749, 0.1181), (0.01644, -0.03746, 0.1181), (0.01624, -0.03743, 0.1181), (0.01603, -0.0374, 0.1181), (0.01583, -0.03737, 0.1181), (0.01562, -0.03734, 0.1181), (0.0154, -0.03731, 0.1181), (0.01519, -0.03727, 0.1181), (0.01497, -0.03724, 0.1181), (0.01474, -0.03721, 0.1181), (0.01452, -0.03717, 0.1181), (0.01429, -0.03714, 0.1181), (0.01407, -0.03711, 0.1181), (0.01384, -0.03707, 0.1181), (0.01361, -0.03704, 0.1181), (0.01339, -0.03701, 0.1181), (0.01317, -0.03697, 0.1181), (0.01295, -0.03694, 0.1181), (0.01273, -0.0369, 0.1181), (0.01252, -0.03687, 0.1181), (0.01231, -0.03684, 0.1181), (0.0121, -0.03681, 0.1181), (0.0119, -0.03677, 0.1181), (0.01171, -0.03674, 0.1181), (0.01152, -0.03671, 0.1181), (0.01133, -0.03668, 0.1181), (0.01115, -0.03665, 0.1181), (0.01098, -0.03661, 0.1181), (0.01081, -0.03658, 0.1181), (0.01064, -0.03655, 0.1181), (0.01048, -0.03652, 0.1181), (0.01032, -0.03649, 0.1181), (0.01017, -0.03646, 0.1181), (0.01002, -0.03643, 0.1181), (0.009875, -0.0364, 0.1181), (0.009731, -0.03637, 0.1181), (0.009587, -0.03633, 0.1181), (0.009443, -0.0363, 0.1181), (0.009297, -0.03627, 0.1181), (0.009149, -0.03623, 0.1181), (0.008997, -0.0362, 0.1181), (0.00884, -0.03616, 0.1181), (0.008678, -0.03613, 0.1181), (0.008509, -0.03609, 0.1181), (0.008332, -0.03605, 0.1181), (0.008148, -0.03601, 0.1181), (0.007959, -0.03597, 0.1181), (0.007765, -0.03593, 0.1181), (0.007567, -0.03589, 0.1181), (0.007367, -0.03584, 0.1181), (0.007166, -0.0358, 0.1181), (0.006964, -0.03576, 0.1181), (0.006764, -0.03571, 0.1181), (0.006565, -0.03567, 0.1181), (0.006369, -0.03563, 0.1181), (0.006177, -0.03559, 0.1181), (0.00599, -0.03555, 0.1181), (0.005809, -0.0355, 0.1181), (0.005634, -0.03546, 0.1181), (0.005464, -0.03543, 0.1181), (0.0053, -0.03539, 0.1181), (0.005142, -0.03535, 0.1181), (0.004991, -0.03532, 0.1181), (0.004846, -0.03528, 0.1181), (0.004708, -0.03525, 0.1181), (0.004576, -0.03522, 0.1181), (0.004452, -0.03519, 0.1181), (0.004335, -0.03517, 0.1181), (0.004226, -0.03514, 0.1181), (0.004121, -0.03512, 0.1181), (0.00402, -0.03509, 0.1181), (0.003919, -0.03507, 0.1181), (0.003818, -0.03505, 0.1181), (0.003714, -0.03502, 0.1181), (0.003605, -0.035, 0.1181), (0.003489, -0.03497, 0.1181), (0.003364, -0.03494, 0.1181), (0.003228, -0.03491, 0.1181), (0.003079, -0.03487, 0.1181), (0.002915, -0.03483, 0.1181), (0.002735, -0.03478, 0.1181), (0.002539, -0.03473, 0.1181), (0.002329, -0.03468, 0.1181), (0.002108, -0.03462, 0.1181), (0.001876, -0.03456, 0.1181), (0.001637, -0.0345, 0.1181), (0.001391, -0.03444, 0.1181), (0.001141, -0.03437, 0.1181), (0.0008876, -0.03431, 0.1181), (0.0006336, -0.03424, 0.1181), (0.0003804, -0.03418, 0.1181), (0.00013, -0.03411, 0.1181), (-0.0001163, -0.03405, 0.1181), (-0.0003579, -0.03398, 0.1181), (-0.0005944, -0.03392, 0.1181), (-0.0008253, -0.03386, 0.1181), (-0.00105, -0.0338, 0.1181), (-0.001269, -0.03374, 0.1181), (-0.001481, -0.03368, 0.1181), (-0.001686, -0.03363, 0.1181), (-0.001883, -0.03357, 0.1181), (-0.002072, -0.03352, 0.1181), (-0.002253, -0.03347, 0.1181), (-0.002426, -0.03342, 0.1181), (-0.002589, -0.03337, 0.1181), (-0.002746, -0.03333, 0.1181), (-0.002898, -0.03328, 0.1181), (-0.003046, -0.03324, 0.1181), (-0.003194, -0.03319, 0.1181), (-0.003343, -0.03314, 0.1181), (-0.003495, -0.03309, 0.1181), (-0.003653, -0.03304, 0.1181), (-0.003818, -0.03299, 0.1181), (-0.003992, -0.03293, 0.1181), (-0.004178, -0.03287, 0.1181), (-0.004378, -0.0328, 0.1181), (-0.004592, -0.03273, 0.1181), (-0.00482, -0.03266, 0.1181), (-0.005059, -0.03258, 0.1181), (-0.005308, -0.0325, 0.1181), (-0.005564, -0.03241, 0.1181), (-0.005826, -0.03232, 0.1181), (-0.006092, -0.03224, 0.1181), (-0.006359, -0.03215, 0.1181), (-0.006626, -0.03206, 0.1181), (-0.006891, -0.03197, 0.1181), (-0.007151, -0.03188, 0.1181), (-0.007405, -0.03179, 0.1181), (-0.007651, -0.03171, 0.1181), (-0.007891, -0.03162, 0.1181), (-0.008124, -0.03154, 0.1181), (-0.008353, -0.03146, 0.1181), (-0.008578, -0.03138, 0.1181), (-0.008801, -0.0313, 0.1181), (-0.009023, -0.03121, 0.1181), (-0.009245, -0.03113, 0.1181), (-0.009469, -0.03105, 0.1181), (-0.009695, -0.03096, 0.1181), (-0.009925, -0.03088, 0.1181), (-0.01016, -0.03079, 0.1181), (-0.0104, -0.0307, 0.1181), (-0.01065, -0.0306, 0.1181), (-0.0109, -0.03051, 0.1181), (-0.01115, -0.03041, 0.1181), (-0.0114, -0.03031, 0.1181), (-0.01165, -0.03022, 0.1181), (-0.01189, -0.03012, 0.1181), (-0.01213, -0.03003, 0.1181), (-0.01237, -0.02994, 0.1181), (-0.0126, -0.02985, 0.1181), (-0.01282, -0.02977, 0.1181), (-0.01303, -0.02968, 0.1181), (-0.01323, -0.02961, 0.1181), (-0.01341, -0.02953, 0.1181), (-0.01359, -0.02947, 0.1181), (-0.01375, -0.0294, 0.1181), (-0.01391, -0.02934, 0.1181), (-0.01406, -0.02928, 0.1181), (-0.0142, -0.02923, 0.1181), (-0.01433, -0.02918, 0.1181), (-0.01445, -0.02913, 0.1181), (-0.01457, -0.02908, 0.1181), (-0.01468, -0.02904, 0.1181), (-0.01479, -0.029, 0.1181), (-0.01489, -0.02895, 0.1181), (-0.01499, -0.02891, 0.1181), (-0.01508, -0.02888, 0.1181), (-0.01518, -0.02884, 0.1181), (-0.01527, -0.0288, 0.1181), (-0.01536, -0.02876, 0.1181), (-0.01546, -0.02872, 0.1181), (-0.01556, -0.02868, 0.1181), (-0.01566, -0.02864, 0.1181), (-0.01576, -0.02859, 0.1181), (-0.01587, -0.02854, 0.1181), (-0.01599, -0.02849, 0.1181), (-0.01611, -0.02844, 0.1181), (-0.01624, -0.02839, 0.1181), (-0.01638, -0.02833, 0.1181), (-0.01652, -0.02827, 0.1181), (-0.01666, -0.02821, 0.1181), (-0.0168, -0.02814, 0.1181), (-0.01695, -0.02808, 0.1181), (-0.0171, -0.02802, 0.1181), (-0.01724, -0.02795, 0.1181), (-0.01739, -0.02789, 0.1181), (-0.01753, -0.02783, 0.1181), (-0.01767, -0.02777, 0.1181), (-0.0178, -0.02771, 0.1181), (-0.01793, -0.02765, 0.1181), (-0.01806, -0.0276, 0.1181), (-0.01818, -0.02755, 0.1181), (-0.0183, -0.02749, 0.1181), (-0.01842, -0.02744, 0.1181), (-0.01854, -0.02739, 0.1181), (-0.01867, -0.02733, 0.1181), (-0.01879, -0.02728, 0.1181), (-0.01891, -0.02722, 0.1181), (-0.01904, -0.02716, 0.1181), (-0.01917, -0.0271, 0.1181), (-0.0193, -0.02704, 0.1181), (-0.01944, -0.02697, 0.1181), (-0.01958, -0.0269, 0.1181), (-0.01973, -0.02683, 0.1181), (-0.01988, -0.02676, 0.1181), (-0.02004, -0.02668, 0.1181), (-0.0202, -0.02661, 0.1181), (-0.02036, -0.02652, 0.1181), (-0.02053, -0.02644, 0.1181), (-0.0207, -0.02635, 0.1181), (-0.02088, -0.02626, 0.1181), (-0.02107, -0.02617, 0.1181), (-0.02125, -0.02607, 0.1181), (-0.02144, -0.02598, 0.1181), (-0.02164, -0.02587, 0.1181), (-0.02183, -0.02577, 0.1181), (-0.02203, -0.02567, 0.1181), (-0.02223, -0.02557, 0.1181), (-0.02242, -0.02546, 0.1181), (-0.02262, -0.02536, 0.1181), (-0.02281, -0.02526, 0.1181), (-0.023, -0.02516, 0.1181), (-0.02318, -0.02506, 0.1181), (-0.02336, -0.02497, 0.1181), (-0.02353, -0.02488, 0.1181), (-0.02369, -0.02479, 0.1181), (-0.02385, -0.0247, 0.1181), (-0.02401, -0.02462, 0.1181), (-0.02417, -0.02453, 0.1181), (-0.02432, -0.02445, 0.1181), (-0.02448, -0.02436, 0.1181), (-0.02463, -0.02428, 0.1181), (-0.02479, -0.02419, 0.1181), (-0.02495, -0.0241, 0.1181), (-0.02512, -0.02401, 0.1181), (-0.02529, -0.02392, 0.1181), (-0.02547, -0.02382, 0.1181), (-0.02566, -0.02371, 0.1181), (-0.02585, -0.02361, 0.1181), (-0.02604, -0.0235, 0.1181), (-0.02624, -0.02339, 0.1181), (-0.02643, -0.02328, 0.1181), (-0.02663, -0.02318, 0.1181), (-0.02683, -0.02307, 0.1181), (-0.02702, -0.02296, 0.1181), (-0.02721, -0.02286, 0.1181), (-0.0274, -0.02276, 0.1181), (-0.02757, -0.02267, 0.1181), (-0.02775, -0.02257, 0.1181), (-0.02791, -0.02249, 0.1181), (-0.02808, -0.0224, 0.1181), (-0.02823, -0.02232, 0.1181), (-0.02839, -0.02224, 0.1181), (-0.02854, -0.02217, 0.1181), (-0.02868, -0.02209, 0.1181), (-0.02883, -0.02201, 0.1181), (-0.02898, -0.02193, 0.1181), (-0.02913, -0.02186, 0.1181), (-0.02928, -0.02177, 0.1181), (-0.02943, -0.02169, 0.1181), (-0.02958, -0.0216, 0.1181), (-0.02974, -0.02151, 0.1181), (-0.0299, -0.02142, 0.1181), (-0.03006, -0.02132, 0.1181), (-0.03021, -0.02123, 0.1181), (-0.03037, -0.02113, 0.1181), (-0.03053, -0.02104, 0.1181), (-0.03068, -0.02094, 0.1181), (-0.03083, -0.02085, 0.1181), (-0.03098, -0.02076, 0.1181), (-0.03112, -0.02067, 0.1181), (-0.03126, -0.02059, 0.1181), (-0.03139, -0.02051, 0.1181), (-0.03151, -0.02043, 0.1181), (-0.03163, -0.02036, 0.1181), (-0.03175, -0.02029, 0.1181), (-0.03186, -0.02022, 0.1181), (-0.03196, -0.02016, 0.1181), (-0.03206, -0.0201, 0.1181), (-0.03216, -0.02004, 0.1181), (-0.03225, -0.01998, 0.1181), (-0.03234, -0.01993, 0.1181), (-0.03243, -0.01987, 0.1181), (-0.03252, -0.01982, 0.1181), (-0.0326, -0.01977, 0.1181), (-0.03269, -0.01972, 0.1181), (-0.03277, -0.01967, 0.1181), (-0.03286, -0.01962, 0.1181), (-0.03295, -0.01957, 0.1181), (-0.03304, -0.01951, 0.1181), (-0.03314, -0.01945, 0.1181), (-0.03325, -0.01938, 0.1181), (-0.03337, -0.01931, 0.1181), (-0.03349, -0.01923, 0.1181), (-0.03362, -0.01914, 0.1181), (-0.03377, -0.01905, 0.1181), (-0.03392, -0.01895, 0.1181), (-0.03409, -0.01884, 0.1181), (-0.03427, -0.01872, 0.1181), (-0.03445, -0.01859, 0.1181), (-0.03464, -0.01847, 0.1181), (-0.03484, -0.01834, 0.1181), (-0.03503, -0.01821, 0.1181), (-0.03523, -0.01808, 0.1181), (-0.03542, -0.01795, 0.1181), (-0.03561, -0.01782, 0.1181), (-0.03579, -0.0177, 0.1181), (-0.03597, -0.01758, 0.1181), (-0.03614, -0.01747, 0.1181), (-0.0363, -0.01736, 0.1181), (-0.03646, -0.01726, 0.1181), (-0.03661, -0.01716, 0.1181), (-0.03676, -0.01706, 0.1181), (-0.03691, -0.01696, 0.1181), (-0.03706, -0.01686, 0.1181), (-0.03722, -0.01676, 0.1181), (-0.03738, -0.01665, 0.1181), (-0.03754, -0.01654, 0.1181), (-0.03772, -0.01642, 0.1181), (-0.03791, -0.01629, 0.1181), (-0.0381, -0.01616, 0.1181), (-0.03831, -0.01601, 0.1181), (-0.03853, -0.01586, 0.1181), (-0.03876, -0.0157, 0.1181), (-0.03899, -0.01554, 0.1181), (-0.03924, -0.01537, 0.1181), (-0.03948, -0.01519, 0.1181), (-0.03973, -0.01502, 0.1181), (-0.03998, -0.01484, 0.1181), (-0.04023, -0.01466, 0.1181), (-0.04048, -0.01448, 0.1181), (-0.04073, -0.0143, 0.1181), (-0.04098, -0.01412, 0.1181), (-0.04122, -0.01394, 0.1181), (-0.04146, -0.01377, 0.1181), (-0.0417, -0.01359, 0.1181), (-0.04193, -0.01342, 0.1181), (-0.04216, -0.01325, 0.1181), (-0.04239, -0.01308, 0.1181), (-0.04262, -0.01291, 0.1181), (-0.04284, -0.01274, 0.1181), (-0.04306, -0.01258, 0.1181), (-0.04327, -0.01241, 0.1181), (-0.04348, -0.01225, 0.1181), (-0.04369, -0.01209, 0.1181), (-0.0439, -0.01193, 0.1181), (-0.0441, -0.01177, 0.1181), (-0.0443, -0.01161, 0.1181), (-0.0445, -0.01146, 0.1181), (-0.04471, -0.0113, 0.1181), (-0.04491, -0.01114, 0.1181), (-0.04511, -0.01097, 0.1181), (-0.04531, -0.01081, 0.1181), (-0.04551, -0.01064, 0.1181), (-0.04572, -0.01047, 0.1181), (-0.04592, -0.0103, 0.1181), (-0.04614, -0.01012, 0.1181), (-0.04635, -0.00994, 0.1181), (-0.04657, -0.009756, 0.1181), (-0.04678, -0.00957, 0.1181), (-0.047, -0.009382, 0.1181), (-0.04722, -0.009192, 0.1181), (-0.04745, -0.009, 0.1181), (-0.04767, -0.008809, 0.1181), (-0.04789, -0.008617, 0.1181), (-0.04811, -0.008425, 0.1181), (-0.04834, -0.008233, 0.1181), (-0.04856, -0.008043, 0.1181), (-0.04877, -0.007855, 0.1181), (-0.04899, -0.007669, 0.1181), (-0.04921, -0.007486, 0.1181), (-0.04942, -0.007307, 0.1181), (-0.04962, -0.007133, 0.1181), (-0.04982, -0.006963, 0.1181), (-0.05001, -0.0068, 0.1181), (-0.0502, -0.006643, 0.1181), (-0.05037, -0.006494, 0.1181), (-0.05054, -0.006353, 0.1181), (-0.0507, -0.006221, 0.1181), (-0.05084, -0.006098, 0.1181), (-0.05098, -0.005985, 0.1181), (-0.0511, -0.005883, 0.1181), (-0.05121, -0.005789, 0.1181), (-0.05131, -0.005704, 0.1181), (-0.0514, -0.005627, 0.1181), (-0.05149, -0.005558, 0.1181), (-0.05156, -0.005495, 0.1181), (-0.05162, -0.005439, 0.1181), (-0.05168, -0.005389, 0.1181), (-0.05173, -0.005343, 0.1181), (-0.05178, -0.005303, 0.1181), (-0.05182, -0.005266, 0.1181), (-0.05185, -0.005234, 0.1181), (-0.05188, -0.005204, 0.1181), (-0.0519, -0.005177, 0.1181), (-0.05192, -0.005152, 0.1181), (-0.05193, -0.005129, 0.1181), (-0.05194, -0.005108, 0.1181), (-0.05194, -0.005088, 0.1181), (-0.05195, -0.005068, 0.1181), (-0.05194, -0.005049, 0.1181), (-0.05194, -0.00503, 0.1181), (-0.05193, -0.00501, 0.1181), (-0.05192, -0.004989, 0.1181), (-0.0519, -0.004962, 0.1181), (-0.05186, -0.004904, 0.1181), (-0.05175, -0.004786, 0.1181), (-0.05156, -0.004577, 0.1181), (-0.05126, -0.004249, 0.1181), (-0.05082, -0.003772, 0.1181), (-0.05022, -0.003117, 0.1181), (-0.04942, -0.002253, 0.1181), (-0.0484, -0.001151, 0.1181), (-0.04714, 0.0002177, 0.1181), (-0.04559, 0.001883, 0.1181), (-0.04375, 0.003875, 0.1181), (-0.04159, 0.00621, 0.1181), (-0.03915, 0.008844, 0.1181), (-0.03648, 0.01172, 0.1181), (-0.03366, 0.01477, 0.1181), (-0.03072, 0.01794, 0.1181), (-0.02772, 0.02117, 0.1181), (-0.02473, 0.0244, 0.1181), (-0.02179, 0.02758, 0.1181), (-0.01897, 0.03062, 0.1181), (-0.01631, 0.03349, 0.1181), (-0.01387, 0.03612, 0.1181), (-0.01172, 0.03845, 0.1181), (-0.009879, 0.04043, 0.1181), (-0.008346, 0.04209, 0.1181), (-0.00709, 0.04344, 0.1181), (-0.006084, 0.04453, 0.1181), (-0.005299, 0.04537, 0.1181), (-0.004709, 0.04601, 0.1181), (-0.004285, 0.04647, 0.1181), (-0.004, 0.04677, 0.1181), (-0.003825, 0.04696, 0.1181), (-0.003734, 0.04706, 0.1181), (-0.003699, 0.04709, 0.1181), (-0.003691, 0.0471, 0.1181), (-0.003689, 0.0471, 0.1181), (-0.003686, 0.0471, 0.1181), (-0.003684, 0.0471, 0.1181), (-0.003682, 0.0471, 0.1181), (-0.00368, 0.0471, 0.1181), (-0.003679, 0.0471, 0.1181), (-0.003677, 0.0471, 0.1181), (-0.003676, 0.0471, 0.1181), (-0.003675, 0.0471, 0.1181), (-0.003674, 0.0471, 0.1181), (-0.003673, 0.0471, 0.1181), (-0.003673, 0.0471, 0.1181), (-0.003672, 0.04709, 0.1181), (-0.003671, 0.04709, 0.1181), (-0.003669, 0.04709, 0.1181), (-0.003665, 0.04709, 0.1181), (-0.003658, 0.04708, 0.1181), (-0.003648, 0.04707, 0.1181), (-0.003635, 0.04706, 0.1181), (-0.003617, 0.04704, 0.1181), (-0.003594, 0.04702, 0.1181), (-0.003566, 0.04699, 0.1181), (-0.003531, 0.04696, 0.1181), (-0.003489, 0.04692, 0.1181), (-0.003489, 0.04692, 0.1181), (-0.003489, 0.04692, 0.1181), (-0.003489, 0.04692, 0.1181), (-0.003489, 0.04692, 0.1181), (-0.003489, 0.04692, 0.1181), (-0.003489, 0.04692, 0.1181), (-0.003489, 0.04692, 0.1181), (-0.003489, 0.04692, 0.1181), (-0.003489, 0.04692, 0.1181), (-0.003489, 0.04692, 0.1181), (-0.003489, 0.04692, 0.1181)], [(842, 1694), (851, 1703), (841, 1693)], [(818, 819, 820), (818, 820, 821), (817, 818, 821), (817, 821, 822), (816, 817, 822), (816, 822, 823), (816, 823, 824), (815, 816, 824), (815, 824, 825), (815, 825, 826), (815, 826, 827), (815, 827, 828), (815, 828, 829), (815, 829, 830), (815, 830, 831), (814, 815, 831), (814, 831, 832), (814, 832, 833), (814, 833, 834), (814, 834, 835), (814, 835, 836), (813, 814, 836), (813, 836, 837), (813, 837, 838), (813, 838, 839), (812, 813, 839), (812, 839, 840), (850, 0, 1), (849, 850, 1), (848, 849, 1), (847, 848, 1), (846, 847, 1), (845, 846, 1), (844, 845, 1), (843, 844, 1), (840, 843, 1), (812, 840, 1), (812, 1, 2), (812, 2, 3), (811, 812, 3), (811, 3, 4), (811, 4, 5), (811, 5, 6), (811, 6, 7), (810, 811, 7), (810, 7, 8), (810, 8, 9), (810, 9, 10), (810, 10, 11), (810, 11, 12), (809, 810, 12), (809, 12, 13), (809, 13, 14), (809, 14, 15), (809, 15, 16), (809, 16, 17), (809, 17, 18), (809, 18, 19), (808, 809, 19), (808, 19, 20), (808, 20, 21), (808, 21, 22), (808, 22, 23), (808, 23, 24), (808, 24, 25), (808, 25, 26), (808, 26, 27), (807, 808, 27), (807, 27, 28), (807, 28, 29), (807, 29, 30), (807, 30, 31), (807, 31, 32), (807, 32, 33), (807, 33, 34), (807, 34, 35), (807, 35, 36), (807, 36, 37), (806, 807, 37), (806, 37, 38), (806, 38, 39), (806, 39, 40), (806, 40, 41), (806, 41, 42), (806, 42, 43), (806, 43, 44), (806, 44, 45), (806, 45, 46), (806, 46, 47), (806, 47, 48), (806, 48, 49), (806, 49, 50), (805, 806, 50), (805, 50, 51), (805, 51, 52), (805, 52, 53), (805, 53, 54), (805, 54, 55), (805, 55, 56), (805, 56, 57), (805, 57, 58), (805, 58, 59), (805, 59, 60), (805, 60, 61), (805, 61, 62), (805, 62, 63), (805, 63, 64), (805, 64, 65), (805, 65, 66), (804, 805, 66), (804, 66, 67), (804, 67, 68), (804, 68, 69), (804, 69, 70), (804, 70, 71), (804, 71, 72), (804, 72, 73), (804, 73, 74), (804, 74, 75), (804, 75, 76), (804, 76, 77), (804, 77, 78), (804, 78, 79), (804, 79, 80), (804, 80, 81), (804, 81, 82), (804, 82, 83), (804, 83, 84), (804, 84, 85), (803, 804, 85), (803, 85, 86), (803, 86, 87), (803, 87, 88), (803, 88, 89), (803, 89, 90), (803, 90, 91), (803, 91, 92), (803, 92, 93), (803, 93, 94), (803, 94, 95), (803, 95, 96), (803, 96, 97), (803, 97, 98), (803, 98, 99), (803, 99, 100), (803, 100, 101), (803, 101, 102), (803, 102, 103), (803, 103, 104), (803, 104, 105), (803, 105, 106), (803, 106, 107), (803, 107, 108), (803, 108, 109), (803, 109, 110), (803, 110, 111), (803, 111, 112), (803, 112, 113), (802, 803, 113), (802, 113, 114), (802, 114, 115), (802, 115, 116), (802, 116, 117), (802, 117, 118), (802, 118, 119), (802, 119, 120), (802, 120, 121), (802, 121, 122), (802, 122, 123), (802, 123, 124), (802, 124, 125), (802, 125, 126), (802, 126, 127), (802, 127, 128), (802, 128, 129), (802, 129, 130), (802, 130, 131), (802, 131, 132), (802, 132, 133), (802, 133, 134), (802, 134, 135), (802, 135, 136), (802, 136, 137), (802, 137, 138), (802, 138, 139), (802, 139, 140), (802, 140, 141), (802, 141, 142), (802, 142, 143), (802, 143, 144), (802, 144, 145), (802, 145, 146), (802, 146, 147), (802, 147, 148), (802, 148, 149), (802, 149, 150), (802, 150, 151), (802, 151, 152), (802, 152, 153), (802, 153, 154), (802, 154, 155), (802, 155, 156), (802, 156, 157), (801, 802, 157), (801, 157, 158), (801, 158, 159), (801, 159, 160), (801, 160, 161), (801, 161, 162), (801, 162, 163), (801, 163, 164), (801, 164, 165), (801, 165, 166), (801, 166, 167), (801, 167, 168), (801, 168, 169), (801, 169, 170), (801, 170, 171), (801, 171, 172), (801, 172, 173), (801, 173, 174), (801, 174, 175), (801, 175, 176), (801, 176, 177), (801, 177, 178), (801, 178, 179), (801, 179, 180), (801, 180, 181), (801, 181, 182), (801, 182, 183), (801, 183, 184), (801, 184, 185), (801, 185, 186), (801, 186, 187), (801, 187, 188), (801, 188, 189), (801, 189, 190), (801, 190, 191), (801, 191, 192), (801, 192, 193), (801, 193, 194), (801, 194, 195), (801, 195, 196), (801, 196, 197), (801, 197, 198), (801, 198, 199), (801, 199, 200), (801, 200, 201), (801, 201, 202), (801, 202, 203), (801, 203, 204), (801, 204, 205), (801, 205, 206), (801, 206, 207), (801, 207, 208), (801, 208, 209), (801, 209, 210), (801, 210, 211), (801, 211, 212), (801, 212, 213), (801, 213, 214), (801, 214, 215), (801, 215, 216), (801, 216, 217), (801, 217, 218), (801, 218, 219), (801, 219, 220), (801, 220, 221), (801, 221, 222), (801, 222, 223), (800, 801, 223), (800, 223, 224), (800, 224, 225), (799, 800, 225), (799, 225, 226), (799, 226, 227), (798, 799, 227), (798, 227, 228), (797, 798, 228), (797, 228, 229), (796, 797, 229), (796, 229, 230), (795, 796, 230), (795, 230, 231), (794, 795, 231), (794, 231, 232), (793, 794, 232), (792, 793, 232), (792, 232, 233), (791, 792, 233), (790, 791, 233), (790, 233, 234), (789, 790, 234), (788, 789, 234), (787, 788, 234), (787, 234, 235), (786, 787, 235), (785, 786, 235), (784, 785, 235), (783, 784, 235), (782, 783, 235), (781, 782, 235), (780, 781, 235), (779, 780, 235), (778, 779, 235), (777, 778, 235), (776, 777, 235), (775, 776, 235), (774, 775, 235), (773, 774, 235), (772, 773, 235), (771, 772, 235), (770, 771, 235), (769, 770, 235), (768, 769, 235), (767, 768, 235), (766, 767, 235), (765, 766, 235), (764, 765, 235), (763, 764, 235), (762, 763, 235), (761, 762, 235), (760, 761, 235), (759, 760, 235), (758, 759, 235), (757, 758, 235), (756, 757, 235), (755, 756, 235), (754, 755, 235), (753, 754, 235), (752, 753, 235), (751, 752, 235), (750, 751, 235), (749, 750, 235), (748, 749, 235), (747, 748, 235), (747, 235, 236), (746, 747, 236), (745, 746, 236), (744, 745, 236), (743, 744, 236), (742, 743, 236), (741, 742, 236), (740, 741, 236), (739, 740, 236), (738, 739, 236), (737, 738, 236), (736, 737, 236), (735, 736, 236), (734, 735, 236), (733, 734, 236), (732, 733, 236), (731, 732, 236), (730, 731, 236), (729, 730, 236), (728, 729, 236), (727, 728, 236), (726, 727, 236), (725, 726, 236), (724, 725, 236), (723, 724, 236), (723, 236, 237), (722, 723, 237), (721, 722, 237), (720, 721, 237), (719, 720, 237), (718, 719, 237), (717, 718, 237), (716, 717, 237), (715, 716, 237), (714, 715, 237), (713, 714, 237), (712, 713, 237), (711, 712, 237), (710, 711, 237), (709, 710, 237), (708, 709, 237), (707, 708, 237), (706, 707, 237), (705, 706, 237), (704, 705, 237), (703, 704, 237), (702, 703, 237), (701, 702, 237), (700, 701, 237), (699, 700, 237), (698, 699, 237), (698, 237, 238), (697, 698, 238), (696, 697, 238), (695, 696, 238), (694, 695, 238), (693, 694, 238), (692, 693, 238), (691, 692, 238), (690, 691, 238), (689, 690, 238), (688, 689, 238), (687, 688, 238), (686, 687, 238), (685, 686, 238), (684, 685, 238), (683, 684, 238), (682, 683, 238), (681, 682, 238), (680, 681, 238), (679, 680, 238), (678, 679, 238), (677, 678, 238), (676, 677, 238), (675, 676, 238), (674, 675, 238), (673, 674, 238), (672, 673, 238), (671, 672, 238), (670, 671, 238), (669, 670, 238), (668, 669, 238), (667, 668, 238), (666, 667, 238), (665, 666, 238), (664, 665, 238), (663, 664, 238), (662, 663, 238), (661, 662, 238), (660, 661, 238), (660, 238, 239), (659, 660, 239), (658, 659, 239), (657, 658, 239), (656, 657, 239), (655, 656, 239), (654, 655, 239), (653, 654, 239), (652, 653, 239), (651, 652, 239), (650, 651, 239), (649, 650, 239), (648, 649, 239), (647, 648, 239), (646, 647, 239), (645, 646, 239), (644, 645, 239), (643, 644, 239), (642, 643, 239), (641, 642, 239), (640, 641, 239), (639, 640, 239), (638, 639, 239), (637, 638, 239), (636, 637, 239), (635, 636, 239), (634, 635, 239), (633, 634, 239), (632, 633, 239), (631, 632, 239), (630, 631, 239), (629, 630, 239), (628, 629, 239), (627, 628, 239), (626, 627, 239), (625, 626, 239), (624, 625, 239), (623, 624, 239), (622, 623, 239), (621, 622, 239), (620, 621, 239), (619, 620, 239), (618, 619, 239), (617, 618, 239), (617, 239, 240), (616, 617, 240), (615, 616, 240), (614, 615, 240), (613, 614, 240), (612, 613, 240), (611, 612, 240), (610, 611, 240), (609, 610, 240), (608, 609, 240), (607, 608, 240), (606, 607, 240), (605, 606, 240), (604, 605, 240), (603, 604, 240), (602, 603, 240), (601, 602, 240), (600, 601, 240), (599, 600, 240), (598, 599, 240), (597, 598, 240), (596, 597, 240), (595, 596, 240), (594, 595, 240), (593, 594, 240), (592, 593, 240), (591, 592, 240), (590, 591, 240), (589, 590, 240), (588, 589, 240), (587, 588, 240), (586, 587, 240), (585, 586, 240), (584, 585, 240), (583, 584, 240), (583, 240, 241), (582, 583, 241), (581, 582, 241), (580, 581, 241), (579, 580, 241), (578, 579, 241), (577, 578, 241), (576, 577, 241), (575, 576, 241), (574, 575, 241), (573, 574, 241), (572, 573, 241), (571, 572, 241), (570, 571, 241), (569, 570, 241), (568, 569, 241), (567, 568, 241), (566, 567, 241), (565, 566, 241), (564, 565, 241), (563, 564, 241), (562, 563, 241), (561, 562, 241), (560, 561, 241), (559, 560, 241), (558, 559, 241), (557, 558, 241), (556, 557, 241), (555, 556, 241), (554, 555, 241), (553, 554, 241), (552, 553, 241), (551, 552, 241), (550, 551, 241), (549, 550, 241), (548, 549, 241), (547, 548, 241), (546, 547, 241), (545, 546, 241), (544, 545, 241), (543, 544, 241), (542, 543, 241), (541, 542, 241), (540, 541, 241), (539, 540, 241), (538, 539, 241), (537, 538, 241), (536, 537, 241), (535, 536, 241), (534, 535, 241), (534, 241, 242), (533, 534, 242), (532, 533, 242), (531, 532, 242), (530, 531, 242), (529, 530, 242), (528, 529, 242), (527, 528, 242), (526, 527, 242), (525, 526, 242), (524, 525, 242), (523, 524, 242), (522, 523, 242), (521, 522, 242), (520, 521, 242), (519, 520, 242), (518, 519, 242), (517, 518, 242), (516, 517, 242), (515, 516, 242), (514, 515, 242), (513, 514, 242), (512, 513, 242), (511, 512, 242), (510, 511, 242), (509, 510, 242), (508, 509, 242), (507, 508, 242), (506, 507, 242), (506, 242, 243), (505, 506, 243), (504, 505, 243), (503, 504, 243), (502, 503, 243), (501, 502, 243), (500, 501, 243), (499, 500, 243), (498, 499, 243), (497, 498, 243), (496, 497, 243), (495, 496, 243), (494, 495, 243), (493, 494, 243), (492, 493, 243), (491, 492, 243), (490, 491, 243), (489, 490, 243), (488, 489, 243), (487, 488, 243), (486, 487, 243), (485, 486, 243), (484, 485, 243), (483, 484, 243), (482, 483, 243), (481, 482, 243), (480, 481, 243), (480, 243, 244), (479, 480, 244), (478, 479, 244), (477, 478, 244), (476, 477, 244), (475, 476, 244), (474, 475, 244), (473, 474, 244), (472, 473, 244), (471, 472, 244), (470, 471, 244), (469, 470, 244), (468, 469, 244), (467, 468, 244), (466, 467, 244), (465, 466, 244), (464, 465, 244), (463, 464, 244), (462, 463, 244), (461, 462, 244), (460, 461, 244), (459, 460, 244), (458, 459, 244), (457, 458, 244), (456, 457, 244), (455, 456, 244), (454, 455, 244), (454, 244, 245), (453, 454, 245), (452, 453, 245), (451, 452, 245), (450, 451, 245), (449, 450, 245), (448, 449, 245), (447, 448, 245), (446, 447, 245), (445, 446, 245), (444, 445, 245), (443, 444, 245), (442, 443, 245), (441, 442, 245), (440, 441, 245), (439, 440, 245), (438, 439, 245), (437, 438, 245), (436, 437, 245), (435, 436, 245), (434, 435, 245), (433, 434, 245), (432, 433, 245), (431, 432, 245), (430, 431, 245), (429, 430, 245), (428, 429, 245), (427, 428, 245), (426, 427, 245), (425, 426, 245), (424, 425, 245), (423, 424, 245), (422, 423, 245), (421, 422, 245), (420, 421, 245), (420, 245, 246), (419, 420, 246), (418, 419, 246), (417, 418, 246), (416, 417, 246), (415, 416, 246), (414, 415, 246), (413, 414, 246), (412, 413, 246), (411, 412, 246), (410, 411, 246), (409, 410, 246), (408, 409, 246), (407, 408, 246), (406, 407, 246), (405, 406, 246), (404, 405, 246), (403, 404, 246), (402, 403, 246), (401, 402, 246), (400, 401, 246), (399, 400, 246), (398, 399, 246), (397, 398, 246), (396, 397, 246), (395, 396, 246), (394, 395, 246), (393, 394, 246), (393, 246, 247), (392, 393, 247), (391, 392, 247), (390, 391, 247), (389, 390, 247), (388, 389, 247), (387, 388, 247), (386, 387, 247), (385, 386, 247), (384, 385, 247), (383, 384, 247), (382, 383, 247), (381, 382, 247), (380, 381, 247), (379, 380, 247), (378, 379, 247), (377, 378, 247), (376, 377, 247), (375, 376, 247), (374, 375, 247), (373, 374, 247), (373, 247, 248), (372, 373, 248), (371, 372, 248), (370, 371, 248), (369, 370, 248), (368, 369, 248), (367, 368, 248), (366, 367, 248), (365, 366, 248), (364, 365, 248), (363, 364, 248), (362, 363, 248), (361, 362, 248), (360, 361, 248), (359, 360, 248), (358, 359, 248), (357, 358, 248), (356, 357, 248), (355, 356, 248), (354, 355, 248), (353, 354, 248), (353, 248, 249), (352, 353, 249), (351, 352, 249), (350, 351, 249), (349, 350, 249), (348, 349, 249), (347, 348, 249), (346, 347, 249), (345, 346, 249), (344, 345, 249), (343, 344, 249), (342, 343, 249), (342, 249, 250), (341, 342, 250), (340, 341, 250), (339, 340, 250), (338, 339, 250), (337, 338, 250), (336, 337, 250), (335, 336, 250), (334, 335, 250), (334, 250, 251), (333, 334, 251), (332, 333, 251), (331, 332, 251), (330, 331, 251), (330, 251, 252), (329, 330, 252), (328, 329, 252), (328, 252, 253), (327, 328, 253), (326, 327, 253), (326, 253, 254), (325, 326, 254), (325, 254, 255), (324, 325, 255), (323, 324, 255), (323, 255, 256), (322, 323, 256), (321, 322, 256), (321, 256, 257), (320, 321, 257), (319, 320, 257), (319, 257, 258), (318, 319, 258), (317, 318, 258), (317, 258, 259), (316, 317, 259), (315, 316, 259), (315, 259, 260), (314, 315, 260), (313, 314, 260), (313, 260, 261), (312, 313, 261), (311, 312, 261), (311, 261, 262), (310, 311, 262), (309, 310, 262), (308, 309, 262), (308, 262, 263), (307, 308, 263), (306, 307, 263), (306, 263, 264), (305, 306, 290), (290, 306, 264), (304, 305, 290), (303, 304, 291), (291, 304, 290), (303, 291, 292), (289, 290, 264), (303, 292, 293), (288, 289, 264), (303, 293, 294), (287, 288, 264), (303, 294, 295), (302, 303, 295), (302, 295, 296), (287, 264, 265), (286, 287, 265), (301, 302, 296), (301, 296, 297), (301, 297, 298), (300, 301, 298), (300, 298, 299), (285, 286, 265), (284, 285, 265), (284, 265, 266), (283, 284, 266), (282, 283, 266), (282, 266, 267), (281, 282, 267), (280, 281, 267), (280, 267, 268), (279, 280, 268), (279, 268, 269), (278, 279, 269), (277, 278, 269), (277, 269, 270), (276, 277, 270), (276, 270, 271), (275, 276, 271), (275, 271, 272), (274, 275, 272), (274, 272, 273), (1670, 1672, 1671), (1670, 1673, 1672), (1669, 1673, 1670), (1669, 1674, 1673), (1668, 1674, 1669), (1668, 1675, 1674), (1668, 1676, 1675), (1667, 1676, 1668), (1667, 1677, 1676), (1667, 1678, 1677), (1667, 1679, 1678), (1667, 1680, 1679), (1667, 1681, 1680), (1667, 1682, 1681), (1667, 1683, 1682), (1666, 1683, 1667), (1666, 1684, 1683), (1666, 1685, 1684), (1666, 1686, 1685), (1666, 1687, 1686), (1666, 1688, 1687), (1665, 1688, 1666), (1665, 1689, 1688), (1665, 1690, 1689), (1665, 1691, 1690), (1664, 1691, 1665), (1664, 1692, 1691), (1702, 853, 852), (1701, 853, 1702), (1700, 853, 1701), (1699, 853, 1700), (1698, 853, 1699), (1697, 853, 1698), (1696, 853, 1697), (1695, 853, 1696), (1692, 853, 1695), (1664, 853, 1692), (1664, 854, 853), (1664, 855, 854), (1663, 855, 1664), (1663, 856, 855), (1663, 857, 856), (1663, 858, 857), (1663, 859, 858), (1662, 859, 1663), (1662, 860, 859), (1662, 861, 860), (1662, 862, 861), (1662, 863, 862), (1662, 864, 863), (1661, 864, 1662), (1661, 865, 864), (1661, 866, 865), (1661, 867, 866), (1661, 868, 867), (1661, 869, 868), (1661, 870, 869), (1661, 871, 870), (1660, 871, 1661), (1660, 872, 871), (1660, 873, 872), (1660, 874, 873), (1660, 875, 874), (1660, 876, 875), (1660, 877, 876), (1660, 878, 877), (1660, 879, 878), (1659, 879, 1660), (1659, 880, 879), (1659, 881, 880), (1659, 882, 881), (1659, 883, 882), (1659, 884, 883), (1659, 885, 884), (1659, 886, 885), (1659, 887, 886), (1659, 888, 887), (1659, 889, 888), (1658, 889, 1659), (1658, 890, 889), (1658, 891, 890), (1658, 892, 891), (1658, 893, 892), (1658, 894, 893), (1658, 895, 894), (1658, 896, 895), (1658, 897, 896), (1658, 898, 897), (1658, 899, 898), (1658, 900, 899), (1658, 901, 900), (1658, 902, 901), (1657, 902, 1658), (1657, 903, 902), (1657, 904, 903), (1657, 905, 904), (1657, 906, 905), (1657, 907, 906), (1657, 908, 907), (1657, 909, 908), (1657, 910, 909), (1657, 911, 910), (1657, 912, 911), (1657, 913, 912), (1657, 914, 913), (1657, 915, 914), (1657, 916, 915), (1657, 917, 916), (1657, 918, 917), (1656, 918, 1657), (1656, 919, 918), (1656, 920, 919), (1656, 921, 920), (1656, 922, 921), (1656, 923, 922), (1656, 924, 923), (1656, 925, 924), (1656, 926, 925), (1656, 927, 926), (1656, 928, 927), (1656, 929, 928), (1656, 930, 929), (1656, 931, 930), (1656, 932, 931), (1656, 933, 932), (1656, 934, 933), (1656, 935, 934), (1656, 936, 935), (1656, 937, 936), (1655, 937, 1656), (1655, 938, 937), (1655, 939, 938), (1655, 940, 939), (1655, 941, 940), (1655, 942, 941), (1655, 943, 942), (1655, 944, 943), (1655, 945, 944), (1655, 946, 945), (1655, 947, 946), (1655, 948, 947), (1655, 949, 948), (1655, 950, 949), (1655, 951, 950), (1655, 952, 951), (1655, 953, 952), (1655, 954, 953), (1655, 955, 954), (1655, 956, 955), (1655, 957, 956), (1655, 958, 957), (1655, 959, 958), (1655, 960, 959), (1655, 961, 960), (1655, 962, 961), (1655, 963, 962), (1655, 964, 963), (1655, 965, 964), (1654, 965, 1655), (1654, 966, 965), (1654, 967, 966), (1654, 968, 967), (1654, 969, 968), (1654, 970, 969), (1654, 971, 970), (1654, 972, 971), (1654, 973, 972), (1654, 974, 973), (1654, 975, 974), (1654, 976, 975), (1654, 977, 976), (1654, 978, 977), (1654, 979, 978), (1654, 980, 979), (1654, 981, 980), (1654, 982, 981), (1654, 983, 982), (1654, 984, 983), (1654, 985, 984), (1654, 986, 985), (1654, 987, 986), (1654, 988, 987), (1654, 989, 988), (1654, 990, 989), (1654, 991, 990), (1654, 992, 991), (1654, 993, 992), (1654, 994, 993), (1654, 995, 994), (1654, 996, 995), (1654, 997, 996), (1654, 998, 997), (1654, 999, 998), (1654, 1000, 999), (1654, 1001, 1000), (1654, 1002, 1001), (1654, 1003, 1002), (1654, 1004, 1003), (1654, 1005, 1004), (1654, 1006, 1005), (1654, 1007, 1006), (1654, 1008, 1007), (1654, 1009, 1008), (1653, 1009, 1654), (1653, 1010, 1009), (1653, 1011, 1010), (1653, 1012, 1011), (1653, 1013, 1012), (1653, 1014, 1013), (1653, 1015, 1014), (1653, 1016, 1015), (1653, 1017, 1016), (1653, 1018, 1017), (1653, 1019, 1018), (1653, 1020, 1019), (1653, 1021, 1020), (1653, 1022, 1021), (1653, 1023, 1022), (1653, 1024, 1023), (1653, 1025, 1024), (1653, 1026, 1025), (1653, 1027, 1026), (1653, 1028, 1027), (1653, 1029, 1028), (1653, 1030, 1029), (1653, 1031, 1030), (1653, 1032, 1031), (1653, 1033, 1032), (1653, 1034, 1033), (1653, 1035, 1034), (1653, 1036, 1035), (1653, 1037, 1036), (1653, 1038, 1037), (1653, 1039, 1038), (1653, 1040, 1039), (1653, 1041, 1040), (1653, 1042, 1041), (1653, 1043, 1042), (1653, 1044, 1043), (1653, 1045, 1044), (1653, 1046, 1045), (1653, 1047, 1046), (1653, 1048, 1047), (1653, 1049, 1048), (1653, 1050, 1049), (1653, 1051, 1050), (1653, 1052, 1051), (1653, 1053, 1052), (1653, 1054, 1053), (1653, 1055, 1054), (1653, 1056, 1055), (1653, 1057, 1056), (1653, 1058, 1057), (1653, 1059, 1058), (1653, 1060, 1059), (1653, 1061, 1060), (1653, 1062, 1061), (1653, 1063, 1062), (1653, 1064, 1063), (1653, 1065, 1064), (1653, 1066, 1065), (1653, 1067, 1066), (1653, 1068, 1067), (1653, 1069, 1068), (1653, 1070, 1069), (1653, 1071, 1070), (1653, 1072, 1071), (1653, 1073, 1072), (1653, 1074, 1073), (1653, 1075, 1074), (1652, 1075, 1653), (1652, 1076, 1075), (1652, 1077, 1076), (1651, 1077, 1652), (1651, 1078, 1077), (1651, 1079, 1078), (1650, 1079, 1651), (1650, 1080, 1079), (1649, 1080, 1650), (1649, 1081, 1080), (1648, 1081, 1649), (1648, 1082, 1081), (1647, 1082, 1648), (1647, 1083, 1082), (1646, 1083, 1647), (1646, 1084, 1083), (1645, 1084, 1646), (1644, 1084, 1645), (1644, 1085, 1084), (1643, 1085, 1644), (1642, 1085, 1643), (1642, 1086, 1085), (1641, 1086, 1642), (1640, 1086, 1641), (1639, 1086, 1640), (1639, 1087, 1086), (1638, 1087, 1639), (1637, 1087, 1638), (1636, 1087, 1637), (1635, 1087, 1636), (1634, 1087, 1635), (1633, 1087, 1634), (1632, 1087, 1633), (1631, 1087, 1632), (1630, 1087, 1631), (1629, 1087, 1630), (1628, 1087, 1629), (1627, 1087, 1628), (1626, 1087, 1627), (1625, 1087, 1626), (1624, 1087, 1625), (1623, 1087, 1624), (1622, 1087, 1623), (1621, 1087, 1622), (1620, 1087, 1621), (1619, 1087, 1620), (1618, 1087, 1619), (1617, 1087, 1618), (1616, 1087, 1617), (1615, 1087, 1616), (1614, 1087, 1615), (1613, 1087, 1614), (1612, 1087, 1613), (1611, 1087, 1612), (1610, 1087, 1611), (1609, 1087, 1610), (1608, 1087, 1609), (1607, 1087, 1608), (1606, 1087, 1607), (1605, 1087, 1606), (1604, 1087, 1605), (1603, 1087, 1604), (1602, 1087, 1603), (1601, 1087, 1602), (1600, 1087, 1601), (1599, 1087, 1600), (1599, 1088, 1087), (1598, 1088, 1599), (1597, 1088, 1598), (1596, 1088, 1597), (1595, 1088, 1596), (1594, 1088, 1595), (1593, 1088, 1594), (1592, 1088, 1593), (1591, 1088, 1592), (1590, 1088, 1591), (1589, 1088, 1590), (1588, 1088, 1589), (1587, 1088, 1588), (1586, 1088, 1587), (1585, 1088, 1586), (1584, 1088, 1585), (1583, 1088, 1584), (1582, 1088, 1583), (1581, 1088, 1582), (1580, 1088, 1581), (1579, 1088, 1580), (1578, 1088, 1579), (1577, 1088, 1578), (1576, 1088, 1577), (1575, 1088, 1576), (1575, 1089, 1088), (1574, 1089, 1575), (1573, 1089, 1574), (1572, 1089, 1573), (1571, 1089, 1572), (1570, 1089, 1571), (1569, 1089, 1570), (1568, 1089, 1569), (1567, 1089, 1568), (1566, 1089, 1567), (1565, 1089, 1566), (1564, 1089, 1565), (1563, 1089, 1564), (1562, 1089, 1563), (1561, 1089, 1562), (1560, 1089, 1561), (1559, 1089, 1560), (1558, 1089, 1559), (1557, 1089, 1558), (1556, 1089, 1557), (1555, 1089, 1556), (1554, 1089, 1555), (1553, 1089, 1554), (1552, 1089, 1553), (1551, 1089, 1552), (1550, 1089, 1551), (1550, 1090, 1089), (1549, 1090, 1550), (1548, 1090, 1549), (1547, 1090, 1548), (1546, 1090, 1547), (1545, 1090, 1546), (1544, 1090, 1545), (1543, 1090, 1544), (1542, 1090, 1543), (1541, 1090, 1542), (1540, 1090, 1541), (1539, 1090, 1540), (1538, 1090, 1539), (1537, 1090, 1538), (1536, 1090, 1537), (1535, 1090, 1536), (1534, 1090, 1535), (1533, 1090, 1534), (1532, 1090, 1533), (1531, 1090, 1532), (1530, 1090, 1531), (1529, 1090, 1530), (1528, 1090, 1529), (1527, 1090, 1528), (1526, 1090, 1527), (1525, 1090, 1526), (1524, 1090, 1525), (1523, 1090, 1524), (1522, 1090, 1523), (1521, 1090, 1522), (1520, 1090, 1521), (1519, 1090, 1520), (1518, 1090, 1519), (1517, 1090, 1518), (1516, 1090, 1517), (1515, 1090, 1516), (1514, 1090, 1515), (1513, 1090, 1514), (1512, 1090, 1513), (1512, 1091, 1090), (1511, 1091, 1512), (1510, 1091, 1511), (1509, 1091, 1510), (1508, 1091, 1509), (1507, 1091, 1508), (1506, 1091, 1507), (1505, 1091, 1506), (1504, 1091, 1505), (1503, 1091, 1504), (1502, 1091, 1503), (1501, 1091, 1502), (1500, 1091, 1501), (1499, 1091, 1500), (1498, 1091, 1499), (1497, 1091, 1498), (1496, 1091, 1497), (1495, 1091, 1496), (1494, 1091, 1495), (1493, 1091, 1494), (1492, 1091, 1493), (1491, 1091, 1492), (1490, 1091, 1491), (1489, 1091, 1490), (1488, 1091, 1489), (1487, 1091, 1488), (1486, 1091, 1487), (1485, 1091, 1486), (1484, 1091, 1485), (1483, 1091, 1484), (1482, 1091, 1483), (1481, 1091, 1482), (1480, 1091, 1481), (1479, 1091, 1480), (1478, 1091, 1479), (1477, 1091, 1478), (1476, 1091, 1477), (1475, 1091, 1476), (1474, 1091, 1475), (1473, 1091, 1474), (1472, 1091, 1473), (1471, 1091, 1472), (1470, 1091, 1471), (1469, 1091, 1470), (1469, 1092, 1091), (1468, 1092, 1469), (1467, 1092, 1468), (1466, 1092, 1467), (1465, 1092, 1466), (1464, 1092, 1465), (1463, 1092, 1464), (1462, 1092, 1463), (1461, 1092, 1462), (1460, 1092, 1461), (1459, 1092, 1460), (1458, 1092, 1459), (1457, 1092, 1458), (1456, 1092, 1457), (1455, 1092, 1456), (1454, 1092, 1455), (1453, 1092, 1454), (1452, 1092, 1453), (1451, 1092, 1452), (1450, 1092, 1451), (1449, 1092, 1450), (1448, 1092, 1449), (1447, 1092, 1448), (1446, 1092, 1447), (1445, 1092, 1446), (1444, 1092, 1445), (1443, 1092, 1444), (1442, 1092, 1443), (1441, 1092, 1442), (1440, 1092, 1441), (1439, 1092, 1440), (1438, 1092, 1439), (1437, 1092, 1438), (1436, 1092, 1437), (1435, 1092, 1436), (1435, 1093, 1092), (1434, 1093, 1435), (1433, 1093, 1434), (1432, 1093, 1433), (1431, 1093, 1432), (1430, 1093, 1431), (1429, 1093, 1430), (1428, 1093, 1429), (1427, 1093, 1428), (1426, 1093, 1427), (1425, 1093, 1426), (1424, 1093, 1425), (1423, 1093, 1424), (1422, 1093, 1423), (1421, 1093, 1422), (1420, 1093, 1421), (1419, 1093, 1420), (1418, 1093, 1419), (1417, 1093, 1418), (1416, 1093, 1417), (1415, 1093, 1416), (1414, 1093, 1415), (1413, 1093, 1414), (1412, 1093, 1413), (1411, 1093, 1412), (1410, 1093, 1411), (1409, 1093, 1410), (1408, 1093, 1409), (1407, 1093, 1408), (1406, 1093, 1407), (1405, 1093, 1406), (1404, 1093, 1405), (1403, 1093, 1404), (1402, 1093, 1403), (1401, 1093, 1402), (1400, 1093, 1401), (1399, 1093, 1400), (1398, 1093, 1399), (1397, 1093, 1398), (1396, 1093, 1397), (1395, 1093, 1396), (1394, 1093, 1395), (1393, 1093, 1394), (1392, 1093, 1393), (1391, 1093, 1392), (1390, 1093, 1391), (1389, 1093, 1390), (1388, 1093, 1389), (1387, 1093, 1388), (1386, 1093, 1387), (1386, 1094, 1093), (1385, 1094, 1386), (1384, 1094, 1385), (1383, 1094, 1384), (1382, 1094, 1383), (1381, 1094, 1382), (1380, 1094, 1381), (1379, 1094, 1380), (1378, 1094, 1379), (1377, 1094, 1378), (1376, 1094, 1377), (1375, 1094, 1376), (1374, 1094, 1375), (1373, 1094, 1374), (1372, 1094, 1373), (1371, 1094, 1372), (1370, 1094, 1371), (1369, 1094, 1370), (1368, 1094, 1369), (1367, 1094, 1368), (1366, 1094, 1367), (1365, 1094, 1366), (1364, 1094, 1365), (1363, 1094, 1364), (1362, 1094, 1363), (1361, 1094, 1362), (1360, 1094, 1361), (1359, 1094, 1360), (1358, 1094, 1359), (1358, 1095, 1094), (1357, 1095, 1358), (1356, 1095, 1357), (1355, 1095, 1356), (1354, 1095, 1355), (1353, 1095, 1354), (1352, 1095, 1353), (1351, 1095, 1352), (1350, 1095, 1351), (1349, 1095, 1350), (1348, 1095, 1349), (1347, 1095, 1348), (1346, 1095, 1347), (1345, 1095, 1346), (1344, 1095, 1345), (1343, 1095, 1344), (1342, 1095, 1343), (1341, 1095, 1342), (1340, 1095, 1341), (1339, 1095, 1340), (1338, 1095, 1339), (1337, 1095, 1338), (1336, 1095, 1337), (1335, 1095, 1336), (1334, 1095, 1335), (1333, 1095, 1334), (1332, 1095, 1333), (1332, 1096, 1095), (1331, 1096, 1332), (1330, 1096, 1331), (1329, 1096, 1330), (1328, 1096, 1329), (1327, 1096, 1328), (1326, 1096, 1327), (1325, 1096, 1326), (1324, 1096, 1325), (1323, 1096, 1324), (1322, 1096, 1323), (1321, 1096, 1322), (1320, 1096, 1321), (1319, 1096, 1320), (1318, 1096, 1319), (1317, 1096, 1318), (1316, 1096, 1317), (1315, 1096, 1316), (1314, 1096, 1315), (1313, 1096, 1314), (1312, 1096, 1313), (1311, 1096, 1312), (1310, 1096, 1311), (1309, 1096, 1310), (1308, 1096, 1309), (1307, 1096, 1308), (1306, 1096, 1307), (1306, 1097, 1096), (1305, 1097, 1306), (1304, 1097, 1305), (1303, 1097, 1304), (1302, 1097, 1303), (1301, 1097, 1302), (1300, 1097, 1301), (1299, 1097, 1300), (1298, 1097, 1299), (1297, 1097, 1298), (1296, 1097, 1297), (1295, 1097, 1296), (1294, 1097, 1295), (1293, 1097, 1294), (1292, 1097, 1293), (1291, 1097, 1292), (1290, 1097, 1291), (1289, 1097, 1290), (1288, 1097, 1289), (1287, 1097, 1288), (1286, 1097, 1287), (1285, 1097, 1286), (1284, 1097, 1285), (1283, 1097, 1284), (1282, 1097, 1283), (1281, 1097, 1282), (1280, 1097, 1281), (1279, 1097, 1280), (1278, 1097, 1279), (1277, 1097, 1278), (1276, 1097, 1277), (1275, 1097, 1276), (1274, 1097, 1275), (1273, 1097, 1274), (1272, 1097, 1273), (1272, 1098, 1097), (1271, 1098, 1272), (1270, 1098, 1271), (1269, 1098, 1270), (1268, 1098, 1269), (1267, 1098, 1268), (1266, 1098, 1267), (1265, 1098, 1266), (1264, 1098, 1265), (1263, 1098, 1264), (1262, 1098, 1263), (1261, 1098, 1262), (1260, 1098, 1261), (1259, 1098, 1260), (1258, 1098, 1259), (1257, 1098, 1258), (1256, 1098, 1257), (1255, 1098, 1256), (1254, 1098, 1255), (1253, 1098, 1254), (1252, 1098, 1253), (1251, 1098, 1252), (1250, 1098, 1251), (1249, 1098, 1250), (1248, 1098, 1249), (1247, 1098, 1248), (1246, 1098, 1247), (1245, 1098, 1246), (1245, 1099, 1098), (1244, 1099, 1245), (1243, 1099, 1244), (1242, 1099, 1243), (1241, 1099, 1242), (1240, 1099, 1241), (1239, 1099, 1240), (1238, 1099, 1239), (1237, 1099, 1238), (1236, 1099, 1237), (1235, 1099, 1236), (1234, 1099, 1235), (1233, 1099, 1234), (1232, 1099, 1233), (1231, 1099, 1232), (1230, 1099, 1231), (1229, 1099, 1230), (1228, 1099, 1229), (1227, 1099, 1228), (1226, 1099, 1227), (1225, 1099, 1226), (1225, 1100, 1099), (1224, 1100, 1225), (1223, 1100, 1224), (1222, 1100, 1223), (1221, 1100, 1222), (1220, 1100, 1221), (1219, 1100, 1220), (1218, 1100, 1219), (1217, 1100, 1218), (1216, 1100, 1217), (1215, 1100, 1216), (1214, 1100, 1215), (1213, 1100, 1214), (1212, 1100, 1213), (1211, 1100, 1212), (1210, 1100, 1211), (1209, 1100, 1210), (1208, 1100, 1209), (1207, 1100, 1208), (1206, 1100, 1207), (1205, 1100, 1206), (1205, 1101, 1100), (1204, 1101, 1205), (1203, 1101, 1204), (1202, 1101, 1203), (1201, 1101, 1202), (1200, 1101, 1201), (1199, 1101, 1200), (1198, 1101, 1199), (1197, 1101, 1198), (1196, 1101, 1197), (1195, 1101, 1196), (1194, 1101, 1195), (1194, 1102, 1101), (1193, 1102, 1194), (1192, 1102, 1193), (1191, 1102, 1192), (1190, 1102, 1191), (1189, 1102, 1190), (1188, 1102, 1189), (1187, 1102, 1188), (1186, 1102, 1187), (1186, 1103, 1102), (1185, 1103, 1186), (1184, 1103, 1185), (1183, 1103, 1184), (1182, 1103, 1183), (1182, 1104, 1103), (1181, 1104, 1182), (1180, 1104, 1181), (1180, 1105, 1104), (1179, 1105, 1180), (1178, 1105, 1179), (1178, 1106, 1105), (1177, 1106, 1178), (1177, 1107, 1106), (1176, 1107, 1177), (1175, 1107, 1176), (1175, 1108, 1107), (1174, 1108, 1175), (1173, 1108, 1174), (1173, 1109, 1108), (1172, 1109, 1173), (1171, 1109, 1172), (1171, 1110, 1109), (1170, 1110, 1171), (1169, 1110, 1170), (1169, 1111, 1110), (1168, 1111, 1169), (1167, 1111, 1168), (1167, 1112, 1111), (1166, 1112, 1167), (1165, 1112, 1166), (1165, 1113, 1112), (1164, 1113, 1165), (1163, 1113, 1164), (1163, 1114, 1113), (1162, 1114, 1163), (1161, 1114, 1162), (1160, 1114, 1161), (1160, 1115, 1114), (1159, 1115, 1160), (1158, 1115, 1159), (1158, 1116, 1115), (1157, 1142, 1158), (1142, 1116, 1158), (1156, 1142, 1157), (1155, 1143, 1156), (1143, 1142, 1156), (1155, 1144, 1143), (1141, 1116, 1142), (1155, 1145, 1144), (1140, 1116, 1141), (1155, 1146, 1145), (1139, 1116, 1140), (1155, 1147, 1146), (1154, 1147, 1155), (1154, 1148, 1147), (1139, 1117, 1116), (1138, 1117, 1139), (1153, 1148, 1154), (1153, 1149, 1148), (1153, 1150, 1149), (1152, 1150, 1153), (1152, 1151, 1150), (1137, 1117, 1138), (1136, 1117, 1137), (1136, 1118, 1117), (1135, 1118, 1136), (1134, 1118, 1135), (1134, 1119, 1118), (1133, 1119, 1134), (1132, 1119, 1133), (1132, 1120, 1119), (1131, 1120, 1132), (1131, 1121, 1120), (1130, 1121, 1131), (1129, 1121, 1130), (1129, 1122, 1121), (1128, 1122, 1129), (1128, 1123, 1122), (1127, 1123, 1128), (1127, 1124, 1123), (1126, 1124, 1127), (1126, 1125, 1124), (710, 709, 1561, 1562), (734, 733, 1585, 1586), (505, 504, 1356, 1357), (548, 547, 1399, 1400), (26, 25, 877, 878), (638, 637, 1489, 1490), (50, 49, 901, 902), (561, 560, 1412, 1413), (132, 131, 983, 984), (356, 355, 1207, 1208), (797, 796, 1648, 1649), (811, 810, 1662, 1663), (42, 41, 893, 894), (803, 802, 1654, 1655), (587, 586, 1438, 1439), (185, 184, 1036, 1037), (140, 139, 991, 992), (390, 389, 1241, 1242), (609, 608, 1460, 1461), (2, 1, 853, 854), (553, 552, 1404, 1405), (539, 538, 1390, 1391), (406, 405, 1257, 1258), (348, 347, 1199, 1200), (127, 126, 978, 979), (332, 331, 1183, 1184), (665, 664, 1516, 1517), (103, 102, 954, 955), (778, 777, 1629, 1630), (147, 146, 998, 999), (687, 686, 1538, 1539), (177, 176, 1028, 1029), (73, 72, 924, 925), (828, 827, 1679, 1680), (257, 256, 1108, 1109), (512, 511, 1363, 1364), (431, 430, 1282, 1283), (459, 458, 1310, 1311), (169, 168, 1020, 1021), (481, 480, 1332, 1333), (265, 264, 1116, 1117), (303, 302, 1154, 1155), (680, 679, 1531, 1532), (18, 17, 869, 870), (248, 247, 1099, 1100), (641, 640, 1492, 1493), (200, 199, 1051, 1052), (155, 154, 1006, 1007), (382, 381, 1233, 1234), (296, 295, 1147, 1148), (128, 127, 979, 980), (649, 648, 1500, 1501), (569, 568, 1420, 1421), (439, 438, 1290, 1291), (372, 371, 1223, 1224), (579, 578, 1430, 1431), (111, 110, 962, 963), (35, 34, 886, 887), (240, 239, 1091, 1092), (524, 523, 1375, 1376), (454, 453, 1305, 1306), (848, 847, 1699, 1700), (273, 272, 1124, 1125), (531, 530, 1382, 1383), (598, 597, 1449, 1450), (401, 400, 1252, 1253), (288, 287, 1139, 1140), (582, 581, 1433, 1434), (702, 701, 1553, 1554), (88, 87, 939, 940), (750, 749, 1601, 1602), (478, 477, 1329, 1330), (232, 231, 1083, 1084), (819, 818, 1670, 1671), (409, 408, 1260, 1261), (545, 544, 1396, 1397), (470, 469, 1321, 1322), (786, 785, 1637, 1638), (622, 621, 1473, 1474), (709, 708, 1560, 1561), (65, 64, 916, 917), (672, 671, 1523, 1524), (211, 210, 1062, 1063), (516, 515, 1367, 1368), (343, 342, 1194, 1195), (614, 613, 1465, 1466), (161, 160, 1012, 1013), (327, 326, 1178, 1179), (767, 766, 1618, 1619), (718, 717, 1569, 1570), (80, 79, 931, 932), (486, 485, 1337, 1338), (446, 445, 1297, 1298), (10, 9, 861, 862), (494, 493, 1345, 1346), (773, 772, 1624, 1625), (312, 311, 1163, 1164), (364, 363, 1215, 1216), (703, 702, 1554, 1555), (635, 634, 1486, 1487), (739, 738, 1590, 1591), (747, 746, 1598, 1599), (119, 118, 970, 971), (59, 58, 910, 911), (29, 28, 880, 881), (219, 218, 1070, 1071), (796, 795, 1647, 1648), (590, 589, 1441, 1442), (224, 223, 1075, 1076), (357, 356, 1208, 1209), (317, 316, 1168, 1169), (462, 461, 1313, 1314), (43, 42, 894, 895), (190, 189, 1041, 1042), (166, 165, 1017, 1018), (280, 279, 1131, 1132), (264, 263, 1115, 1116), (139, 138, 990, 991), (550, 549, 1401, 1402), (120, 119, 971, 972), (423, 422, 1274, 1275), (51, 50, 902, 903), (717, 716, 1568, 1569), (131, 130, 982, 983), (158, 157, 1009, 1010), (335, 334, 1186, 1187), (812, 811, 1663, 1664), (630, 629, 1481, 1482), (432, 431, 1283, 1284), (688, 687, 1539, 1540), (804, 803, 1655, 1656), (338, 337, 1189, 1190), (469, 468, 1320, 1321), (558, 557, 1409, 1410), (664, 663, 1515, 1516), (249, 248, 1100, 1101), (293, 292, 1144, 1145), (502, 501, 1353, 1354), (351, 350, 1202, 1203), (648, 647, 1499, 1500), (304, 303, 1155, 1156), (759, 758, 1610, 1611), (36, 35, 887, 888), (657, 656, 1508, 1509), (72, 71, 923, 924), (597, 596, 1448, 1449), (400, 399, 1251, 1252), (5, 4, 856, 857), (174, 173, 1025, 1026), (840, 839, 1691, 1692), (695, 694, 1546, 1547), (619, 618, 1470, 1471), (574, 573, 1425, 1426), (755, 754, 1606, 1607), (112, 111, 963, 964), (677, 676, 1528, 1529), (272, 271, 1123, 1124), (385, 384, 1236, 1237), (477, 476, 1328, 1329), (835, 834, 1686, 1687), (373, 372, 1224, 1225), (21, 20, 872, 873), (440, 439, 1291, 1292), (203, 202, 1054, 1055), (789, 788, 1640, 1641), (708, 707, 1559, 1560), (104, 103, 955, 956), (820, 819, 1671, 1672), (118, 117, 969, 970), (346, 345, 1197, 1198), (523, 522, 1374, 1375), (606, 605, 1457, 1458), (685, 684, 1536, 1537), (206, 205, 1057, 1058), (781, 780, 1632, 1633), (184, 183, 1035, 1036), (817, 816, 1668, 1669), (241, 240, 1092, 1093), (725, 724, 1576, 1577), (589, 588, 1440, 1441), (515, 514, 1366, 1367), (13, 12, 864, 865), (182, 181, 1033, 1034), (287, 286, 1138, 1139), (233, 232, 1084, 1085), (67, 66, 918, 919), (733, 732, 1584, 1585), (134, 133, 985, 986), (195, 194, 1046, 1047), (393, 392, 1244, 1245), (552, 551, 1403, 1404), (825, 824, 1676, 1677), (566, 565, 1417, 1418), (518, 517, 1369, 1370), (408, 407, 1259, 1260), (365, 364, 1216, 1217), (671, 670, 1522, 1523), (740, 739, 1591, 1592), (772, 771, 1623, 1624), (416, 415, 1267, 1268), (152, 151, 1003, 1004), (91, 90, 942, 943), (795, 794, 1646, 1647), (96, 95, 947, 948), (426, 425, 1277, 1278), (499, 498, 1350, 1351), (150, 149, 1001, 1002), (447, 446, 1298, 1299), (559, 558, 1410, 1411), (704, 703, 1555, 1556), (491, 490, 1342, 1343), (370, 369, 1221, 1222), (243, 242, 1094, 1095), (748, 747, 1599, 1600), (534, 533, 1385, 1386), (455, 454, 1306, 1307), (60, 59, 911, 912), (309, 308, 1160, 1161), (175, 174, 1026, 1027), (225, 224, 1076, 1077), (307, 306, 1158, 1159), (636, 635, 1487, 1488), (263, 262, 1114, 1115), (658, 657, 1509, 1510), (611, 610, 1462, 1463), (4, 3, 855, 856), (542, 541, 1393, 1394), (54, 53, 905, 906), (142, 141, 993, 994), (837, 836, 1688, 1689), (44, 43, 895, 896), (583, 582, 1434, 1435), (167, 166, 1018, 1019), (121, 120, 972, 973), (693, 692, 1544, 1545), (716, 715, 1567, 1568), (768, 767, 1619, 1620), (145, 144, 996, 997), (424, 423, 1275, 1276), (83, 82, 934, 935), (337, 336, 1188, 1189), (93, 92, 944, 945), (453, 452, 1304, 1305), (28, 27, 879, 880), (461, 460, 1312, 1313), (682, 681, 1533, 1534), (485, 484, 1336, 1337), (380, 379, 1231, 1232), (301, 300, 1152, 1153), (269, 268, 1120, 1121), (468, 467, 1319, 1320), (279, 278, 1130, 1131), (656, 655, 1507, 1508), (378, 377, 1229, 1230), (238, 237, 1089, 1090), (214, 213, 1065, 1066), (22, 21, 873, 874), (52, 51, 903, 904), (529, 528, 1380, 1381), (581, 580, 1432, 1433), (212, 211, 1063, 1064), (526, 525, 1377, 1378), (575, 574, 1426, 1427), (627, 626, 1478, 1479), (807, 806, 1658, 1659), (596, 595, 1447, 1448), (613, 612, 1464, 1465), (322, 321, 1173, 1174), (314, 313, 1165, 1166), (328, 327, 1179, 1180), (663, 662, 1514, 1515), (647, 646, 1498, 1499), (780, 779, 1631, 1632), (198, 197, 1049, 1050), (696, 695, 1547, 1548), (756, 755, 1607, 1608), (760, 759, 1611, 1612), (567, 566, 1418, 1419), (20, 19, 871, 872), (838, 837, 1689, 1690), (75, 74, 926, 927), (801, 800, 1652, 1653), (399, 398, 1250, 1251), (483, 482, 1334, 1335), (782, 781, 1633, 1634), (605, 604, 1456, 1457), (620, 619, 1471, 1472), (271, 270, 1122, 1123), (113, 112, 964, 965), (508, 507, 1359, 1360), (354, 353, 1205, 1206), (94, 93, 945, 946), (809, 808, 1660, 1661), (520, 519, 1371, 1372), (476, 475, 1327, 1328), (730, 729, 1581, 1582), (830, 829, 1681, 1682), (282, 281, 1133, 1134), (330, 329, 1181, 1182), (105, 104, 956, 957), (793, 792, 1644, 1645), (437, 436, 1288, 1289), (429, 428, 1280, 1281), (788, 787, 1639, 1640), (394, 393, 1245, 1246), (345, 344, 1196, 1197), (57, 56, 908, 909), (510, 509, 1361, 1362), (221, 220, 1072, 1073), (732, 731, 1583, 1584), (360, 359, 1211, 1212), (230, 229, 1081, 1082), (724, 723, 1575, 1576), (806, 805, 1657, 1658), (12, 11, 863, 864), (181, 180, 1032, 1033), (290, 289, 1141, 1142), (588, 587, 1439, 1440), (392, 391, 1243, 1244), (362, 361, 1213, 1214), (137, 136, 988, 989), (298, 297, 1149, 1150), (407, 406, 1258, 1259), (97, 96, 948, 949), (711, 710, 1562, 1563), (183, 182, 1034, 1035), (674, 673, 1525, 1526), (741, 740, 1592, 1593), (771, 770, 1622, 1623), (415, 414, 1266, 1267), (222, 221, 1073, 1074), (246, 245, 1097, 1098), (448, 447, 1299, 1300), (500, 499, 1351, 1352), (492, 491, 1343, 1344), (463, 462, 1314, 1315), (749, 748, 1600, 1601), (560, 559, 1411, 1412), (49, 48, 900, 901), (637, 636, 1488, 1489), (41, 40, 892, 893), (359, 358, 1210, 1211), (537, 536, 1388, 1389), (822, 821, 1673, 1674), (551, 550, 1402, 1403), (628, 627, 1479, 1480), (176, 175, 1027, 1028), (153, 152, 1004, 1005), (421, 420, 1272, 1273), (460, 459, 1311, 1312), (3, 2, 854, 855), (70, 69, 921, 922), (690, 689, 1541, 1542), (168, 167, 1019, 1020), (735, 734, 1586, 1587), (126, 125, 977, 978), (86, 85, 937, 938), (27, 26, 878, 879), (144, 143, 995, 996), (798, 797, 1649, 1650), (831, 830, 1682, 1683), (452, 451, 1303, 1304), (434, 433, 1285, 1286), (306, 305, 1157, 1158), (381, 380, 1232, 1233), (336, 335, 1187, 1188), (655, 654, 1506, 1507), (471, 470, 1322, 1323), (129, 128, 980, 981), (251, 250, 1102, 1103), (102, 101, 953, 954), (33, 32, 884, 885), (521, 520, 1372, 1373), (445, 444, 1296, 1297), (846, 845, 1697, 1698), (258, 257, 1109, 1110), (576, 575, 1427, 1428), (321, 320, 1172, 1173), (315, 314, 1166, 1167), (580, 579, 1431, 1432), (599, 598, 1450, 1451), (666, 665, 1517, 1518), (650, 649, 1501, 1502), (761, 760, 1612, 1613), (779, 778, 1630, 1631), (484, 483, 1335, 1336), (78, 77, 929, 930), (402, 401, 1253, 1254), (197, 196, 1048, 1049), (621, 620, 1472, 1473), (568, 567, 1419, 1420), (675, 674, 1526, 1527), (274, 273, 1125, 1126), (642, 641, 1493, 1494), (266, 265, 1117, 1118), (701, 700, 1552, 1553), (757, 756, 1608, 1609), (442, 441, 1293, 1294), (706, 705, 1557, 1558), (19, 18, 870, 871), (344, 343, 1195, 1196), (213, 212, 1064, 1065), (683, 682, 1534, 1535), (205, 204, 1056, 1057), (62, 61, 913, 914), (220, 219, 1071, 1072), (814, 813, 1665, 1666), (604, 603, 1455, 1456), (591, 590, 1442, 1443), (612, 611, 1463, 1464), (227, 226, 1078, 1079), (329, 328, 1180, 1181), (536, 535, 1387, 1388), (375, 374, 1226, 1227), (285, 284, 1136, 1137), (291, 290, 1142, 1143), (110, 109, 961, 962), (774, 773, 1625, 1626), (787, 786, 1638, 1639), (513, 512, 1364, 1365), (69, 68, 920, 921), (507, 506, 1358, 1359), (38, 37, 889, 890), (136, 135, 987, 988), (160, 159, 1011, 1012), (823, 822, 1674, 1675), (410, 409, 1261, 1262), (719, 718, 1570, 1571), (727, 726, 1578, 1579), (738, 737, 1589, 1590), (11, 10, 862, 863), (766, 765, 1617, 1618), (235, 234, 1086, 1087), (30, 29, 881, 882), (501, 500, 1352, 1353), (191, 190, 1042, 1043), (391, 390, 1242, 1243), (557, 556, 1408, 1409), (367, 366, 1218, 1219), (299, 298, 1150, 1151), (746, 745, 1597, 1598), (368, 367, 1219, 1220), (528, 527, 1379, 1380), (189, 188, 1040, 1041), (629, 628, 1480, 1481), (418, 417, 1269, 1270), (261, 260, 1112, 1113), (661, 660, 1512, 1513), (77, 76, 928, 929), (493, 492, 1344, 1345), (544, 543, 1395, 1396), (115, 114, 966, 967), (714, 713, 1565, 1566), (549, 548, 1400, 1401), (634, 633, 1485, 1486), (645, 644, 1496, 1497), (46, 45, 897, 898), (143, 142, 994, 995), (466, 465, 1317, 1318), (123, 122, 974, 975), (832, 831, 1683, 1684), (376, 375, 1227, 1228), (151, 150, 1002, 1003), (347, 346, 1198, 1199), (419, 418, 1270, 1271), (691, 690, 1542, 1543), (252, 251, 1103, 1104), (107, 106, 958, 959), (339, 338, 1190, 1191), (85, 84, 936, 937), (316, 315, 1167, 1168), (244, 243, 1095, 1096), (479, 478, 1330, 1331), (165, 164, 1016, 1017), (277, 276, 1128, 1129), (653, 652, 1504, 1505), (255, 254, 1106, 1107), (450, 449, 1301, 1302), (6, 5, 857, 858), (308, 307, 1159, 1160), (39, 38, 890, 891), (196, 195, 1047, 1048), (845, 844, 1696, 1697), (618, 617, 1469, 1470), (836, 835, 1687, 1688), (565, 564, 1416, 1417), (573, 572, 1424, 1425), (676, 675, 1527, 1528), (397, 396, 1248, 1249), (570, 569, 1421, 1422), (669, 668, 1520, 1521), (626, 625, 1477, 1478), (769, 768, 1620, 1621), (413, 412, 1264, 1265), (668, 667, 1519, 1520), (474, 473, 1325, 1326), (435, 434, 1286, 1287), (763, 762, 1614, 1615), (284, 283, 1135, 1136), (92, 91, 943, 944), (758, 757, 1609, 1610), (173, 172, 1024, 1025), (207, 206, 1058, 1059), (482, 481, 1333, 1334), (698, 697, 1549, 1550), (586, 585, 1437, 1438), (684, 683, 1535, 1536), (754, 753, 1605, 1606), (228, 227, 1079, 1080), (276, 275, 1127, 1128), (68, 67, 919, 920), (699, 698, 1550, 1551), (204, 203, 1055, 1056), (535, 534, 1386, 1387), (743, 742, 1594, 1595), (815, 814, 1666, 1667), (386, 385, 1237, 1238), (607, 606, 1458, 1459), (292, 291, 1143, 1144), (352, 351, 1203, 1204), (713, 712, 1564, 1565), (63, 62, 914, 915), (790, 789, 1641, 1642), (47, 46, 898, 899), (215, 214, 1066, 1067), (25, 24, 876, 877), (135, 134, 986, 987), (808, 807, 1659, 1660), (159, 158, 1010, 1011), (824, 823, 1675, 1676), (594, 593, 1445, 1446), (427, 426, 1278, 1279), (800, 799, 1651, 1652), (578, 577, 1429, 1430), (722, 721, 1573, 1574), (389, 388, 1240, 1241), (14, 13, 865, 866), (465, 464, 1316, 1317), (509, 508, 1360, 1361), (498, 497, 1349, 1350), (519, 518, 1370, 1371), (236, 235, 1087, 1088), (369, 368, 1220, 1221), (705, 704, 1556, 1557), (192, 191, 1043, 1044), (100, 99, 951, 952), (527, 526, 1378, 1379), (721, 720, 1572, 1573), (300, 299, 1151, 1152), (178, 177, 1029, 1030), (610, 609, 1461, 1462), (99, 98, 950, 951), (361, 360, 1212, 1213), (323, 322, 1174, 1175), (777, 776, 1628, 1629), (562, 561, 1413, 1414), (76, 75, 927, 928), (186, 185, 1037, 1038), (490, 489, 1341, 1342), (543, 542, 1394, 1395), (170, 169, 1021, 1022), (644, 643, 1495, 1496), (639, 638, 1490, 1491), (17, 16, 868, 869), (1, 0, 852, 853), (146, 145, 997, 998), (405, 404, 1256, 1257), (829, 828, 1680, 1681), (538, 537, 1389, 1390), (331, 330, 1182, 1183), (412, 411, 1263, 1264), (199, 198, 1050, 1051), (692, 691, 1543, 1544), (681, 680, 1532, 1533), (383, 382, 1234, 1235), (253, 252, 1104, 1105), (473, 472, 1324, 1325), (84, 83, 935, 936), (554, 553, 1405, 1406), (124, 123, 975, 976), (458, 457, 1309, 1310), (443, 442, 1294, 1295), (377, 376, 1228, 1229), (154, 153, 1005, 1006), (530, 529, 1381, 1382), (108, 107, 959, 960), (420, 419, 1271, 1272), (260, 259, 1111, 1112), (334, 333, 1185, 1186), (55, 54, 906, 907), (305, 304, 1156, 1157), (689, 688, 1540, 1541), (245, 244, 1096, 1097), (844, 843, 1695, 1696), (40, 39, 891, 892), (457, 456, 1308, 1309), (640, 639, 1491, 1492), (297, 296, 1148, 1149), (268, 267, 1119, 1120), (623, 622, 1474, 1475), (436, 435, 1287, 1288), (839, 838, 1690, 1691), (751, 750, 1602, 1603), (571, 570, 1422, 1423), (816, 815, 1667, 1668), (229, 228, 1080, 1081), (495, 494, 1346, 1347), (667, 666, 1518, 1519), (602, 601, 1453, 1454), (487, 486, 1338, 1339), (764, 763, 1615, 1616), (283, 282, 1134, 1135), (313, 312, 1164, 1165), (95, 94, 946, 947), (353, 352, 1204, 1205), (744, 743, 1595, 1596), (652, 651, 1503, 1504), (275, 274, 1126, 1127), (843, 840, 1692, 1695), (218, 217, 1069, 1070), (48, 47, 899, 900), (700, 699, 1551, 1552), (785, 784, 1636, 1637), (752, 751, 1603, 1604), (585, 584, 1436, 1437), (138, 137, 989, 990), (162, 161, 1013, 1014), (64, 63, 915, 916), (256, 255, 1107, 1108), (821, 820, 1672, 1673), (428, 427, 1279, 1280), (326, 325, 1177, 1178), (404, 403, 1255, 1256), (729, 728, 1580, 1581), (577, 576, 1428, 1429), (673, 672, 1524, 1525), (210, 209, 1061, 1062), (9, 8, 860, 861), (71, 70, 922, 923), (805, 804, 1656, 1657), (237, 236, 1088, 1089), (593, 592, 1444, 1445), (615, 614, 1466, 1467), (712, 711, 1563, 1564), (116, 115, 967, 968), (342, 341, 1193, 1194), (776, 775, 1627, 1628), (223, 222, 1074, 1075), (449, 448, 1300, 1301), (799, 798, 1650, 1651), (631, 630, 1482, 1483), (506, 505, 1357, 1358), (464, 463, 1315, 1316), (318, 317, 1169, 1170), (720, 719, 1571, 1572), (546, 545, 1397, 1398), (358, 357, 1209, 1210), (289, 288, 1140, 1141), (101, 100, 952, 953), (32, 31, 883, 884), (632, 631, 1483, 1484), (79, 78, 930, 931), (187, 186, 1038, 1039), (388, 387, 1239, 1240), (736, 735, 1587, 1588), (366, 365, 1217, 1218), (8, 7, 859, 860), (472, 471, 1323, 1324), (87, 86, 938, 939), (555, 554, 1406, 1407), (503, 502, 1354, 1355), (350, 349, 1201, 1202), (179, 178, 1030, 1031), (563, 562, 1414, 1415), (643, 642, 1494, 1495), (660, 659, 1511, 1512), (125, 124, 976, 977), (792, 791, 1643, 1644), (157, 156, 1008, 1009), (56, 55, 907, 908), (411, 410, 1262, 1263), (109, 108, 960, 961), (826, 825, 1677, 1678), (433, 432, 1284, 1285), (522, 521, 1373, 1374), (425, 424, 1276, 1277), (130, 129, 981, 982), (686, 685, 1537, 1538), (163, 162, 1014, 1015), (242, 241, 1093, 1094), (847, 846, 1698, 1699), (259, 258, 1110, 1111), (456, 455, 1307, 1308), (250, 249, 1101, 1102), (16, 15, 867, 868), (0, 850, 1702, 852), (302, 301, 1153, 1154), (444, 443, 1295, 1296), (194, 193, 1045, 1046), (171, 170, 1022, 1023), (267, 266, 1118, 1119), (294, 293, 1145, 1146), (850, 849, 1701, 1702), (24, 23, 875, 876), (572, 571, 1423, 1424), (202, 201, 1053, 1054), (37, 36, 888, 889), (624, 623, 1475, 1476), (813, 812, 1664, 1665), (834, 833, 1685, 1686), (384, 383, 1235, 1236), (133, 132, 984, 985), (441, 440, 1292, 1293), (601, 600, 1452, 1453), (678, 677, 1529, 1530), (616, 615, 1467, 1468), (341, 340, 1192, 1193), (765, 764, 1616, 1617), (374, 373, 1225, 1226), (90, 89, 941, 942), (784, 783, 1635, 1636), (226, 225, 1077, 1078), (488, 487, 1339, 1340), (533, 532, 1384, 1385), (270, 269, 1121, 1122), (514, 513, 1365, 1366), (753, 752, 1604, 1605), (82, 81, 933, 934), (496, 495, 1347, 1348), (286, 285, 1137, 1138), (728, 727, 1579, 1580), (651, 650, 1502, 1503), (61, 60, 912, 913), (707, 706, 1558, 1559), (45, 44, 896, 897), (217, 216, 1068, 1069), (234, 233, 1085, 1086), (745, 744, 1596, 1597), (141, 140, 992, 993), (592, 591, 1443, 1444), (325, 324, 1176, 1177), (209, 208, 1060, 1061), (403, 402, 1254, 1255), (396, 395, 1247, 1248), (584, 583, 1435, 1436), (319, 318, 1170, 1171), (775, 774, 1626, 1627), (117, 116, 968, 969), (694, 693, 1545, 1546), (517, 516, 1368, 1369), (149, 148, 1000, 1001), (504, 503, 1355, 1356), (731, 730, 1582, 1583), (417, 416, 1268, 1269), (31, 30, 882, 883), (794, 793, 1645, 1646), (802, 801, 1653, 1654), (387, 386, 1238, 1239), (541, 540, 1392, 1393), (371, 370, 1222, 1223), (547, 546, 1398, 1399), (810, 809, 1661, 1662), (310, 309, 1161, 1162), (349, 348, 1200, 1201), (379, 378, 1230, 1231), (608, 607, 1459, 1460), (180, 179, 1031, 1032), (633, 632, 1484, 1485), (662, 661, 1513, 1514), (540, 539, 1391, 1392), (525, 524, 1376, 1377), (646, 645, 1497, 1498), (333, 332, 1184, 1185), (188, 187, 1039, 1040), (262, 261, 1113, 1114), (480, 479, 1331, 1332), (74, 73, 925, 926), (122, 121, 973, 974), (278, 277, 1129, 1130), (595, 594, 1446, 1447), (148, 147, 999, 1000), (659, 658, 1510, 1511), (827, 826, 1678, 1679), (715, 714, 1566, 1567), (430, 429, 1281, 1282), (7, 6, 858, 859), (737, 736, 1588, 1589), (564, 563, 1415, 1416), (53, 52, 904, 905), (679, 678, 1530, 1531), (201, 200, 1052, 1053), (114, 113, 965, 966), (467, 466, 1318, 1319), (239, 238, 1090, 1091), (670, 669, 1521, 1522), (156, 155, 1007, 1008), (556, 555, 1407, 1408), (451, 450, 1302, 1303), (422, 421, 1273, 1274), (295, 294, 1146, 1147), (172, 171, 1023, 1024), (355, 354, 1206, 1207), (697, 696, 1548, 1549), (231, 230, 1082, 1083), (34, 33, 885, 886), (532, 531, 1383, 1384), (791, 790, 1642, 1643), (23, 22, 874, 875), (106, 105, 957, 958), (818, 817, 1669, 1670), (654, 653, 1505, 1506), (849, 848, 1700, 1701), (600, 599, 1451, 1452), (164, 163, 1015, 1016), (398, 397, 1249, 1250), (617, 616, 1468, 1469), (254, 253, 1105, 1106), (625, 624, 1476, 1477), (15, 14, 866, 867), (783, 782, 1634, 1635), (726, 725, 1577, 1578), (762, 761, 1613, 1614), (66, 65, 917, 918), (770, 769, 1621, 1622), (89, 88, 940, 941), (511, 510, 1362, 1363), (81, 80, 932, 933), (833, 832, 1684, 1685), (489, 488, 1340, 1341), (723, 722, 1574, 1575), (475, 474, 1326, 1327), (414, 413, 1265, 1266), (281, 280, 1132, 1133), (497, 496, 1348, 1349), (742, 741, 1593, 1594), (340, 339, 1191, 1192), (193, 192, 1044, 1045), (395, 394, 1246, 1247), (58, 57, 909, 910), (216, 215, 1067, 1068), (363, 362, 1214, 1215), (311, 310, 1162, 1163), (208, 207, 1059, 1060), (603, 602, 1454, 1455), (98, 97, 949, 950), (324, 323, 1175, 1176), (320, 319, 1171, 1172), (438, 437, 1289, 1290), (247, 246, 1098, 1099)])
me_cupath826.materials.append(mat_svgmat_001)
me_cupath826.use_remesh_preserve_volume = False
me_cupath826.use_remesh_preserve_attributes = False
me_cupath826.use_mirror_vertex_groups = False
me_cupath826.auto_texspace = False
me_cupath826.update()

# ---- objects
ob_curve = bpy.data.objects.new('Curve', me_cupath826)

# ---- transforms, parenting, visibility, modifiers, constraints
ob_curve.location = (0.0, 0.0, 0.0)
ob_curve.lineart.crease_threshold = 0.0

# ---- collection membership
col_collection_1.objects.link(ob_curve)

# ---- scene / render settings (as saved in the file)
scene.frame_start = 1; scene.frame_end = 250; scene.frame_set(1)
scene.render.engine = 'BLENDER_EEVEE_NEXT'
scene.render.resolution_percentage = 50
scene.render.dither_intensity = 0.0
scene.cycles.use_denoising = False
scene.cycles.samples = 128
scene.cycles.sampling_pattern = 'TABULATED_SOBOL'
scene.cycles.use_adaptive_sampling = False
scene.cycles.use_light_tree = False
scene.cycles.blur_glossy = 0.0
scene.cycles.sample_clamp_indirect = 0.0
scene.view_settings.view_transform = 'Standard'
bpy.context.view_layer.update()

# ---- added for rendering (the .blend has no active camera and no usable light): camera, sun
cam_auto = bpy.data.cameras.new('AutoCamera')
cam_auto.lens = 50.0
cam_auto.sensor_width = 36.0
cam_auto.clip_end = 1000.0
ob_auto_camera = bpy.data.objects.new('AutoCamera', cam_auto)
scene.collection.objects.link(ob_auto_camera)
ob_auto_camera.location = (0.17801, -0.217858, 0.207075)
ob_auto_camera.rotation_euler = (1.09748, -7.21219e-08, 0.694738)
scene.camera = ob_auto_camera
light_auto_sun = bpy.data.lights.new('AutoSun', 'SUN')
light_auto_sun.energy = 3.0
light_auto_sun.angle = 0.0523599
ob_auto_sun = bpy.data.objects.new('AutoSun', light_auto_sun)
scene.collection.objects.link(ob_auto_sun)
ob_auto_sun.rotation_euler = (0.872665, 0.174533, 0.523599)
bpy.context.view_layer.update()
